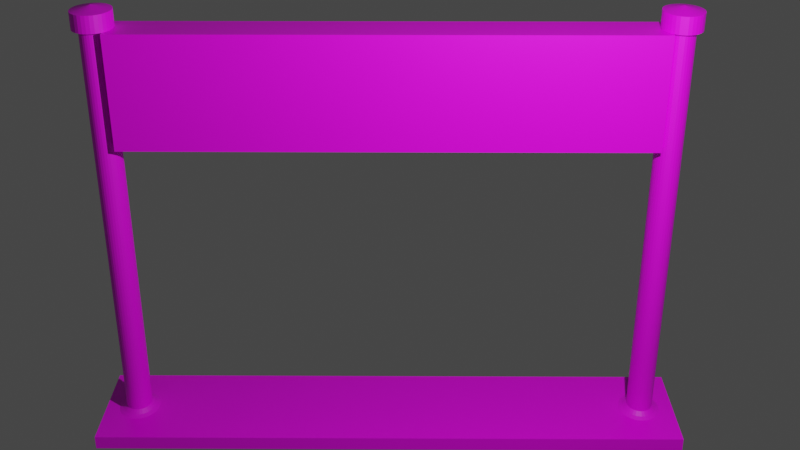 # Source: Finish_Line.blend  (saved by Blender 3.1.7; exported with 4.5.12 LTS)
import bpy
from mathutils import Matrix  # noqa: F401  (used for matrix-valued properties, if any)

bpy.ops.wm.read_factory_settings(use_empty=True)
scene = bpy.context.scene
scene.name = 'Scene'

# ---- collections
col_collection = bpy.data.collections.new('Collection'); scene.collection.children.link(col_collection)

# ---- images (referenced by path relative to the original .blend; pixels are not part of the script)
import os
ASSET_DIR = os.environ.get("B2B_ASSET_DIR", "")  # directory of the original .blend (textures are referenced by path, not embedded)
HERE = os.path.dirname(os.path.abspath(__file__))  # packed textures are extracted next to this script under _unpacked/

def load_image(name, relpath, width, height, colorspace="sRGB"):
    """Load a texture the original file referenced (path relative to the .blend, or extracted next to this script)."""
    p = next((c for c in (os.path.join(HERE, relpath), os.path.join(ASSET_DIR, relpath)) if relpath and os.path.exists(c)), "")
    if p:
        img = bpy.data.images.load(p, check_existing=True)
        img.name = name
    else:  # same state as the original file: an image datablock whose file is absent (Cycles renders it pink)
        img = bpy.data.images.new(name, width, height)
        img.source = "FILE"
        img.filepath = "//" + (relpath or name)
    img.colorspace_settings.name = colorspace
    return img
img_lh8ythvm_png = load_image('lH8yTHvm.png', 'lH8yTHvm.png', 1024, 1024, 'sRGB')
img_lh8ythvm_png_003 = load_image('lH8yTHvm.png.003', 'lH8yTHvm.png', 1024, 1024, 'sRGB')
img_lh8ythvm_png_004 = load_image('lH8yTHvm.png.004', 'lH8yTHvm.png', 1024, 1024, 'sRGB')

# ---- materials (node trees are filled in below, after node groups)
mat_material = bpy.data.materials.new('Material')
mat_material.alpha_threshold = 0.0
mat_material.use_transparent_shadow = False
mat_material.line_color = (0.0, 0.0, 0.0, 1.0)
mat_material_002 = bpy.data.materials.new('Material.002')
mat_material_002.use_transparent_shadow = False
mat_material_005 = bpy.data.materials.new('Material.005')
mat_material_005.alpha_threshold = 0.0
mat_material_005.use_transparent_shadow = False
mat_material_005.line_color = (0.0, 0.0, 0.0, 1.0)
mat_material_006 = bpy.data.materials.new('Material.006')
mat_material_006.use_transparent_shadow = False

# ---- material node trees
mat_material.use_nodes = True; mat_material.node_tree.nodes.clear()
_N = mat_material.node_tree.nodes; _L = mat_material.node_tree.links
n0 = _N.new('ShaderNodeOutputMaterial'); n0.name = 'Material Output'; n0.location = (300, 300)
n1 = _N.new('ShaderNodeBsdfPrincipled'); n1.name = 'Principled BSDF'; n1.location = (10, 300)
n1.distribution = 'GGX'
n1.subsurface_method = 'RANDOM_WALK_SKIN'
n1.inputs[2].default_value = 0.4
n1.inputs[3].default_value = 1.45
n1.inputs[27].default_value = (0.0, 0.0, 0.0, 1.0)
n1.inputs[28].default_value = 1.0
n2 = _N.new('ShaderNodeTexImage'); n2.name = 'Image Texture'; n2.location = (-280, 280)
n2.image = img_lh8ythvm_png
_L.new(n1.outputs[0], n0.inputs[0])
_L.new(n2.outputs[0], n1.inputs[0])
n0.is_active_output = True
mat_material_002.use_nodes = True; mat_material_002.node_tree.nodes.clear()
_N = mat_material_002.node_tree.nodes; _L = mat_material_002.node_tree.links
n0 = _N.new('ShaderNodeBsdfPrincipled'); n0.name = 'Principled BSDF'; n0.location = (10, 300)
n0.distribution = 'GGX'
n0.subsurface_method = 'RANDOM_WALK_SKIN'
n0.inputs[3].default_value = 1.45
n0.inputs[27].default_value = (0.0, 0.0, 0.0, 1.0)
n0.inputs[28].default_value = 1.0
n1 = _N.new('ShaderNodeOutputMaterial'); n1.name = 'Material Output'; n1.location = (300, 300)
n2 = _N.new('ShaderNodeTexImage'); n2.name = 'Image Texture'; n2.location = (-280, 280)
n2.image = img_lh8ythvm_png
_L.new(n0.outputs[0], n1.inputs[0])
_L.new(n2.outputs[0], n0.inputs[0])
n1.is_active_output = True
mat_material_005.use_nodes = True; mat_material_005.node_tree.nodes.clear()
_N = mat_material_005.node_tree.nodes; _L = mat_material_005.node_tree.links
n0 = _N.new('ShaderNodeOutputMaterial'); n0.name = 'Material Output'; n0.location = (300, 300)
n1 = _N.new('ShaderNodeBsdfPrincipled'); n1.name = 'Principled BSDF'; n1.location = (10, 300)
n1.distribution = 'GGX'
n1.subsurface_method = 'RANDOM_WALK_SKIN'
n1.inputs[2].default_value = 0.4
n1.inputs[3].default_value = 1.45
n1.inputs[27].default_value = (0.0, 0.0, 0.0, 1.0)
n1.inputs[28].default_value = 1.0
n2 = _N.new('ShaderNodeTexImage'); n2.name = 'Image Texture'; n2.location = (-280, 280)
n2.image = img_lh8ythvm_png_003
_L.new(n1.outputs[0], n0.inputs[0])
_L.new(n2.outputs[0], n1.inputs[0])
n0.is_active_output = True
mat_material_006.use_nodes = True; mat_material_006.node_tree.nodes.clear()
_N = mat_material_006.node_tree.nodes; _L = mat_material_006.node_tree.links
n0 = _N.new('ShaderNodeBsdfPrincipled'); n0.name = 'Principled BSDF'; n0.location = (10, 300)
n0.distribution = 'GGX'
n0.subsurface_method = 'RANDOM_WALK_SKIN'
n0.inputs[3].default_value = 1.45
n0.inputs[27].default_value = (0.0, 0.0, 0.0, 1.0)
n0.inputs[28].default_value = 1.0
n1 = _N.new('ShaderNodeOutputMaterial'); n1.name = 'Material Output'; n1.location = (300, 300)
n2 = _N.new('ShaderNodeTexImage'); n2.name = 'Image Texture'; n2.location = (-280, 280)
n2.image = img_lh8ythvm_png_004
_L.new(n0.outputs[0], n1.inputs[0])
_L.new(n2.outputs[0], n0.inputs[0])
n1.is_active_output = True

# ---- world
world_world = bpy.data.worlds.new('World'); scene.world = world_world
world_world.use_nodes = True; world_world.node_tree.nodes.clear()
_N = world_world.node_tree.nodes; _L = world_world.node_tree.links
n0 = _N.new('ShaderNodeOutputWorld'); n0.name = 'World Output'; n0.location = (300, 300)
n1 = _N.new('ShaderNodeBackground'); n1.name = 'Background'; n1.location = (10, 300)
n1.inputs[0].default_value = (0.05088, 0.05088, 0.05088, 1.0)
_L.new(n1.outputs[0], n0.inputs[0])
n0.is_active_output = True
world_world.color = (0.05088, 0.05088, 0.05088)
world_world.use_sun_shadow = False
world_world.sun_shadow_jitter_overblur = 0.0

# ---- cameras
cam_camera = bpy.data.cameras.new('Camera')
cam_camera.clip_end = 100.0
cam_camera.ortho_scale = 7.314

# ---- lights
light_light = bpy.data.lights.new('Light', 'POINT')
light_light.transmission_factor = 0.0
light_light.energy = 1000.0
light_light.shadow_soft_size = 0.1
light_light.shadow_maximum_resolution = 0.006
light_light.use_absolute_resolution = True

# ---- meshes
me_cube = bpy.data.meshes.new('Cube')
me_cube.from_pydata([(1.0, 1.0, 1.0), (1.0, 1.0, -1.0), (1.0, -1.0, 1.0), (1.0, -1.0, -1.0), (-1.0, 1.0, 1.0), (-1.0, 1.0, -1.0), (-1.0, -1.0, 1.0), (-1.0, -1.0, -1.0), (-1.0, 0.75, -1.0), (-1.0, 0.5, -1.0), (-1.0, 0.25, -1.0), (-1.0, 0.0, -1.0), (-1.0, -0.25, -1.0), (-1.0, -0.5, -1.0), (-1.0, -0.75, -1.0), (1.0, 0.75, 1.0), (1.0, 0.5, 1.0), (1.0, 0.25, 1.0), (1.0, 0.0, 1.0), (1.0, -0.25, 1.0), (1.0, -0.5, 1.0), (1.0, -0.75, 1.0), (-1.0, -0.75, 1.0), (-1.0, -0.5, 1.0), (-1.0, -0.25, 1.0), (-1.0, 0.0, 1.0), (-1.0, 0.25, 1.0), (-1.0, 0.5, 1.0), (-1.0, 0.75, 1.0), (1.0, -0.75, -1.0), (1.0, -0.5, -1.0), (1.0, -0.25, -1.0), (1.0, 0.0, -1.0), (1.0, 0.25, -1.0), (1.0, 0.5, -1.0), (1.0, 0.75, -1.0), (1.0, 1.0, 0.5), (1.0, 1.0, 0.0), (1.0, 1.0, -0.5), (-1.0, -1.0, -0.5), (-1.0, -1.0, 0.0), (-1.0, -1.0, 0.5), (1.0, -1.0, 0.5), (1.0, -1.0, 0.0), (1.0, -1.0, -0.5), (-1.0, 1.0, 0.5), (-1.0, 1.0, 0.0), (-1.0, 1.0, -0.5), (1.0, 0.75, 0.5), (1.0, 0.75, 0.0), (1.0, 0.75, -0.5), (1.0, 0.5, 0.5), (1.0, 0.5, 0.0), (1.0, 0.5, -0.5), (1.0, 0.25, 0.5), (1.0, 0.25, 0.0), (1.0, 0.25, -0.5), (1.0, 0.0, 0.5), (1.0, 0.0, 0.0), (1.0, 0.0, -0.5), (1.0, -0.25, 0.5), (1.0, -0.25, 0.0), (1.0, -0.25, -0.5), (1.0, -0.5, 0.5), (1.0, -0.5, 0.0), (1.0, -0.5, -0.5), (1.0, -0.75, 0.5), (1.0, -0.75, 0.0), (1.0, -0.75, -0.5), (-1.0, -0.75, 0.5), (-1.0, -0.75, 0.0), (-1.0, -0.75, -0.5), (-1.0, -0.5, 0.5), (-1.0, -0.5, 0.0), (-1.0, -0.5, -0.5), (-1.0, -0.25, 0.5), (-1.0, -0.25, 0.0), (-1.0, -0.25, -0.5), (-1.0, 0.0, 0.5), (-1.0, 0.0, 0.0), (-1.0, 0.0, -0.5), (-1.0, 0.25, 0.5), (-1.0, 0.25, 0.0), (-1.0, 0.25, -0.5), (-1.0, 0.5, 0.5), (-1.0, 0.5, 0.0), (-1.0, 0.5, -0.5), (-1.0, 0.75, 0.5), (-1.0, 0.75, 0.0), (-1.0, 0.75, -0.5)], [], [(21, 22, 6, 2), (42, 2, 6, 41), (87, 28, 4, 45), (14, 29, 3, 7), (66, 21, 2, 42), (45, 4, 0, 36), (36, 0, 15, 48), (48, 15, 16, 51), (51, 16, 17, 54), (54, 17, 18, 57), (57, 18, 19, 60), (60, 19, 20, 63), (63, 20, 21, 66), (5, 1, 35, 8), (8, 35, 34, 9), (9, 34, 33, 10), (10, 33, 32, 11), (11, 32, 31, 12), (12, 31, 30, 13), (13, 30, 29, 14), (41, 6, 22, 69), (69, 22, 23, 72), (72, 23, 24, 75), (75, 24, 25, 78), (78, 25, 26, 81), (81, 26, 27, 84), (84, 27, 28, 87), (0, 4, 28, 15), (15, 28, 27, 16), (16, 27, 26, 17), (17, 26, 25, 18), (18, 25, 24, 19), (19, 24, 23, 20), (20, 23, 22, 21), (9, 86, 89, 8), (86, 85, 88, 89), (85, 84, 87, 88), (10, 83, 86, 9), (83, 82, 85, 86), (82, 81, 84, 85), (11, 80, 83, 10), (80, 79, 82, 83), (79, 78, 81, 82), (12, 77, 80, 11), (77, 76, 79, 80), (76, 75, 78, 79), (13, 74, 77, 12), (74, 73, 76, 77), (73, 72, 75, 76), (14, 71, 74, 13), (71, 70, 73, 74), (70, 69, 72, 73), (7, 39, 71, 14), (39, 40, 70, 71), (40, 41, 69, 70), (30, 65, 68, 29), (65, 64, 67, 68), (64, 63, 66, 67), (31, 62, 65, 30), (62, 61, 64, 65), (61, 60, 63, 64), (32, 59, 62, 31), (59, 58, 61, 62), (58, 57, 60, 61), (33, 56, 59, 32), (56, 55, 58, 59), (55, 54, 57, 58), (34, 53, 56, 33), (53, 52, 55, 56), (52, 51, 54, 55), (35, 50, 53, 34), (50, 49, 52, 53), (49, 48, 51, 52), (1, 38, 50, 35), (38, 37, 49, 50), (37, 36, 48, 49), (5, 47, 38, 1), (47, 46, 37, 38), (46, 45, 36, 37), (29, 68, 44, 3), (68, 67, 43, 44), (67, 66, 42, 43), (8, 89, 47, 5), (89, 88, 46, 47), (88, 87, 45, 46), (3, 44, 39, 7), (44, 43, 40, 39), (43, 42, 41, 40)])
_uv = me_cube.uv_layers.new(name='UVMap')
_uv.uv.foreach_set('vector', [0.9258, 0.9258, 0.9258, 0.9258, 0.9258, 0.9258, 0.9258, 0.9258, 0.9258, 0.9258, 0.9258, 0.9258, 0.9258, 0.9258, 0.9258, 0.9258, 0.9199, 0.9355, 0.9199, 0.9355, 0.9199, 0.9355, 0.9199, 0.9355, 0.9258, 0.9258, 0.9258, 0.9258, 0.9258, 0.9258, 0.9258, 0.9258, 0.0293, 0.9707, 0.0293, 0.9707, 0.0293, 0.9707, 0.0293, 0.9707, 0.9258, 0.9258, 0.9258, 0.9258, 0.9258, 0.9258, 0.9258, 0.9258, 0.9199, 0.9355, 0.9199, 0.9355, 0.9199, 0.9355, 0.9199, 0.9355, 0.0293, 0.9707, 0.0293, 0.9707, 0.0293, 0.9707, 0.0293, 0.9707, 0.9199, 0.9355, 0.9199, 0.9355, 0.9199, 0.9355, 0.9199, 0.9355, 0.0293, 0.9707, 0.0293, 0.9707, 0.0293, 0.9707, 0.0293, 0.9707, 0.9199, 0.9355, 0.9199, 0.9355, 0.9199, 0.9355, 0.9199, 0.9355, 0.0293, 0.9707, 0.0293, 0.9707, 0.0293, 0.9707, 0.0293, 0.9707, 0.9199, 0.9355, 0.9199, 0.9355, 0.9199, 0.9355, 0.9199, 0.9355, 0.9258, 0.9258, 0.9258, 0.9258, 0.9258, 0.9258, 0.9258, 0.9258, 0.9258, 0.9258, 0.9258, 0.9258, 0.9258, 0.9258, 0.9258, 0.9258, 0.9258, 0.9258, 0.9258, 0.9258, 0.9258, 0.9258, 0.9258, 0.9258, 0.9258, 0.9258, 0.9258, 0.9258, 0.9258, 0.9258, 0.9258, 0.9258, 0.9258, 0.9258, 0.9258, 0.9258, 0.9258, 0.9258, 0.9258, 0.9258, 0.9258, 0.9258, 0.9258, 0.9258, 0.9258, 0.9258, 0.9258, 0.9258, 0.9258, 0.9258, 0.9258, 0.9258, 0.9258, 0.9258, 0.9258, 0.9258, 0.0293, 0.9707, 0.0293, 0.9707, 0.0293, 0.9707, 0.0293, 0.9707, 0.9199, 0.9355, 0.9199, 0.9355, 0.9199, 0.9355, 0.9199, 0.9355, 0.0293, 0.9707, 0.0293, 0.9707, 0.0293, 0.9707, 0.0293, 0.9707, 0.9199, 0.9355, 0.9199, 0.9355, 0.9199, 0.9355, 0.9199, 0.9355, 0.0293, 0.9707, 0.0293, 0.9707, 0.0293, 0.9707, 0.0293, 0.9707, 0.9199, 0.9355, 0.9199, 0.9355, 0.9199, 0.9355, 0.9199, 0.9355, 0.0293, 0.9707, 0.0293, 0.9707, 0.0293, 0.9707, 0.0293, 0.9707, 0.9258, 0.9258, 0.9258, 0.9258, 0.9258, 0.9258, 0.9258, 0.9258, 0.9258, 0.9258, 0.9258, 0.9258, 0.9258, 0.9258, 0.9258, 0.9258, 0.9258, 0.9258, 0.9258, 0.9258, 0.9258, 0.9258, 0.9258, 0.9258, 0.9258, 0.9258, 0.9258, 0.9258, 0.9258, 0.9258, 0.9258, 0.9258, 0.9258, 0.9258, 0.9258, 0.9258, 0.9258, 0.9258, 0.9258, 0.9258, 0.9258, 0.9258, 0.9258, 0.9258, 0.9258, 0.9258, 0.9258, 0.9258, 0.9258, 0.9258, 0.9258, 0.9258, 0.9258, 0.9258, 0.9258, 0.9258, 0.9199, 0.9355, 0.9199, 0.9355, 0.9199, 0.9355, 0.9199, 0.9355, 0.0293, 0.9707, 0.0293, 0.9707, 0.0293, 0.9707, 0.0293, 0.9707, 0.9199, 0.9355, 0.9199, 0.9355, 0.9199, 0.9355, 0.9199, 0.9355, 0.0293, 0.9707, 0.0293, 0.9707, 0.0293, 0.9707, 0.0293, 0.9707, 0.9199, 0.9355, 0.9199, 0.9355, 0.9199, 0.9355, 0.9199, 0.9355, 0.0293, 0.9707, 0.0293, 0.9707, 0.0293, 0.9707, 0.0293, 0.9707, 0.9199, 0.9355, 0.9199, 0.9355, 0.9199, 0.9355, 0.9199, 0.9355, 0.0293, 0.9707, 0.0293, 0.9707, 0.0293, 0.9707, 0.0293, 0.9707, 0.9199, 0.9355, 0.9199, 0.9355, 0.9199, 0.9355, 0.9199, 0.9355, 0.0293, 0.9707, 0.0293, 0.9707, 0.0293, 0.9707, 0.0293, 0.9707, 0.9199, 0.9355, 0.9199, 0.9355, 0.9199, 0.9355, 0.9199, 0.9355, 0.0293, 0.9707, 0.0293, 0.9707, 0.0293, 0.9707, 0.0293, 0.9707, 0.9199, 0.9355, 0.9199, 0.9355, 0.9199, 0.9355, 0.9199, 0.9355, 0.0293, 0.9707, 0.0293, 0.9707, 0.0293, 0.9707, 0.0293, 0.9707, 0.9199, 0.9355, 0.9199, 0.9355, 0.9199, 0.9355, 0.9199, 0.9355, 0.0293, 0.9707, 0.0293, 0.9707, 0.0293, 0.9707, 0.0293, 0.9707, 0.9199, 0.9355, 0.9199, 0.9355, 0.9199, 0.9355, 0.9199, 0.9355, 0.0293, 0.9707, 0.0293, 0.9707, 0.0293, 0.9707, 0.0293, 0.9707, 0.9199, 0.9355, 0.9199, 0.9355, 0.9199, 0.9355, 0.9199, 0.9355, 0.0293, 0.9707, 0.0293, 0.9707, 0.0293, 0.9707, 0.0293, 0.9707, 0.9199, 0.9355, 0.9199, 0.9355, 0.9199, 0.9355, 0.9199, 0.9355, 0.0293, 0.9707, 0.0293, 0.9707, 0.0293, 0.9707, 0.0293, 0.9707, 0.9199, 0.9355, 0.9199, 0.9355, 0.9199, 0.9355, 0.9199, 0.9355, 0.0293, 0.9707, 0.0293, 0.9707, 0.0293, 0.9707, 0.0293, 0.9707, 0.9199, 0.9355, 0.9199, 0.9355, 0.9199, 0.9355, 0.9199, 0.9355, 0.0293, 0.9707, 0.0293, 0.9707, 0.0293, 0.9707, 0.0293, 0.9707, 0.9199, 0.9355, 0.9199, 0.9355, 0.9199, 0.9355, 0.9199, 0.9355, 0.0293, 0.9707, 0.0293, 0.9707, 0.0293, 0.9707, 0.0293, 0.9707, 0.9199, 0.9355, 0.9199, 0.9355, 0.9199, 0.9355, 0.9199, 0.9355, 0.0293, 0.9707, 0.0293, 0.9707, 0.0293, 0.9707, 0.0293, 0.9707, 0.9199, 0.9355, 0.9199, 0.9355, 0.9199, 0.9355, 0.9199, 0.9355, 0.0293, 0.9707, 0.0293, 0.9707, 0.0293, 0.9707, 0.0293, 0.9707, 0.9199, 0.9355, 0.9199, 0.9355, 0.9199, 0.9355, 0.9199, 0.9355, 0.0293, 0.9707, 0.0293, 0.9707, 0.0293, 0.9707, 0.0293, 0.9707, 0.9199, 0.9355, 0.9199, 0.9355, 0.9199, 0.9355, 0.9199, 0.9355, 0.0293, 0.9707, 0.0293, 0.9707, 0.0293, 0.9707, 0.0293, 0.9707, 0.9199, 0.9355, 0.9199, 0.9355, 0.9199, 0.9355, 0.9199, 0.9355, 0.0293, 0.9707, 0.0293, 0.9707, 0.0293, 0.9707, 0.0293, 0.9707, 0.9199, 0.9355, 0.9199, 0.9355, 0.9199, 0.9355, 0.9199, 0.9355, 0.0293, 0.9707, 0.0293, 0.9707, 0.0293, 0.9707, 0.0293, 0.9707, 0.9199, 0.9355, 0.9199, 0.9355, 0.9199, 0.9355, 0.9199, 0.9355, 0.0293, 0.9707, 0.0293, 0.9707, 0.0293, 0.9707, 0.0293, 0.9707, 0.9258, 0.9258, 0.9258, 0.9258, 0.9258, 0.9258, 0.9258, 0.9258, 0.9258, 0.9258, 0.9258, 0.9258, 0.9258, 0.9258, 0.9258, 0.9258, 0.9258, 0.9258, 0.9258, 0.9258, 0.9258, 0.9258, 0.9258, 0.9258, 0.9199, 0.9355, 0.9199, 0.9355, 0.9199, 0.9355, 0.9199, 0.9355, 0.0293, 0.9707, 0.0293, 0.9707, 0.0293, 0.9707, 0.0293, 0.9707, 0.9199, 0.9355, 0.9199, 0.9355, 0.9199, 0.9355, 0.9199, 0.9355, 0.0293, 0.9707, 0.0293, 0.9707, 0.0293, 0.9707, 0.0293, 0.9707, 0.9199, 0.9355, 0.9199, 0.9355, 0.9199, 0.9355, 0.9199, 0.9355, 0.0293, 0.9707, 0.0293, 0.9707, 0.0293, 0.9707, 0.0293, 0.9707, 0.9258, 0.9258, 0.9258, 0.9258, 0.9258, 0.9258, 0.9258, 0.9258, 0.9258, 0.9258, 0.9258, 0.9258, 0.9258, 0.9258, 0.9258, 0.9258, 0.9258, 0.9258, 0.9258, 0.9258, 0.9258, 0.9258, 0.9258, 0.9258])
me_cube.materials.append(mat_material)
me_cube.use_remesh_preserve_volume = False
me_cube.use_remesh_preserve_attributes = False
me_cube.use_mirror_vertex_groups = False
me_cube.update()
me_cylinder = bpy.data.meshes.new('Cylinder')
me_cylinder.from_pydata([(0.0, 1.0, -1.0), (0.0, 1.0, 1.0), (0.1951, 0.9808, -1.0), (0.1951, 0.9808, 1.0), (0.3827, 0.9239, -1.0), (0.3827, 0.9239, 1.0), (0.5556, 0.8315, -1.0), (0.5556, 0.8315, 1.0), (0.7071, 0.7071, -1.0), (0.7071, 0.7071, 1.0), (0.8315, 0.5556, -1.0), (0.8315, 0.5556, 1.0), (0.9239, 0.3827, -1.0), (0.9239, 0.3827, 1.0), (0.9808, 0.1951, -1.0), (0.9808, 0.1951, 1.0), (1.0, -4.371e-08, -1.0), (1.0, -4.371e-08, 1.0), (0.9808, -0.1951, -1.0), (0.9808, -0.1951, 1.0), (0.9239, -0.3827, -1.0), (0.9239, -0.3827, 1.0), (0.8315, -0.5556, -1.0), (0.8315, -0.5556, 1.0), (0.7071, -0.7071, -1.0), (0.7071, -0.7071, 1.0), (0.5556, -0.8315, -1.0), (0.5556, -0.8315, 1.0), (0.3827, -0.9239, -1.0), (0.3827, -0.9239, 1.0), (0.1951, -0.9808, -1.0), (0.1951, -0.9808, 1.0), (-8.742e-08, -1.0, -1.0), (-8.742e-08, -1.0, 1.0), (-0.1951, -0.9808, -1.0), (-0.1951, -0.9808, 1.0), (-0.3827, -0.9239, -1.0), (-0.3827, -0.9239, 1.0), (-0.5556, -0.8315, -1.0), (-0.5556, -0.8315, 1.0), (-0.7071, -0.7071, -1.0), (-0.7071, -0.7071, 1.0), (-0.8315, -0.5556, -1.0), (-0.8315, -0.5556, 1.0), (-0.9239, -0.3827, -1.0), (-0.9239, -0.3827, 1.0), (-0.9808, -0.1951, -1.0), (-0.9808, -0.1951, 1.0), (-1.0, 1.192e-08, -1.0), (-1.0, 1.192e-08, 1.0), (-0.9808, 0.1951, -1.0), (-0.9808, 0.1951, 1.0), (-0.9239, 0.3827, -1.0), (-0.9239, 0.3827, 1.0), (-0.8315, 0.5556, -1.0), (-0.8315, 0.5556, 1.0), (-0.7071, 0.7071, -1.0), (-0.7071, 0.7071, 1.0), (-0.5556, 0.8315, -1.0), (-0.5556, 0.8315, 1.0), (-0.3827, 0.9239, -1.0), (-0.3827, 0.9239, 1.0), (-0.1951, 0.9808, -1.0), (-0.1951, 0.9808, 1.0), (0.2827, 1.421, 1.014), (6.841e-08, 1.449, 1.014), (0.5546, 1.339, 1.014), (0.8051, 1.205, 1.014), (1.025, 1.025, 1.014), (1.205, 0.8051, 1.014), (1.339, 0.5546, 1.014), (1.421, 0.2827, 1.014), (1.449, -9.2e-07, 1.014), (1.421, -0.2827, 1.014), (1.339, -0.5546, 1.014), (1.205, -0.8051, 1.014), (1.025, -1.025, 1.014), (0.8051, -1.205, 1.014), (0.5546, -1.339, 1.014), (0.2827, -1.421, 1.014), (-5.828e-08, -1.449, 1.014), (-0.2827, -1.421, 1.014), (-0.5546, -1.339, 1.014), (-0.8051, -1.205, 1.014), (-1.025, -1.025, 1.014), (-1.205, -0.8051, 1.014), (-1.339, -0.5546, 1.014), (-1.421, -0.2827, 1.014), (-1.449, -8.394e-07, 1.014), (-1.421, 0.2827, 1.014), (-1.339, 0.5546, 1.014), (-1.205, 0.8051, 1.014), (-1.025, 1.025, 1.014), (-0.8051, 1.205, 1.014), (-0.5546, 1.339, 1.014), (-0.2827, 1.421, 1.014), (0.2827, 1.421, 1.038), (-4.012e-08, 1.449, 1.038), (0.5546, 1.339, 1.038), (0.8051, 1.205, 1.038), (1.025, 1.025, 1.038), (1.205, 0.8051, 1.038), (1.339, 0.5546, 1.038), (1.421, 0.2827, 1.038), (1.449, -9.239e-07, 1.038), (1.421, -0.2827, 1.038), (1.339, -0.5546, 1.038), (1.205, -0.8051, 1.038), (1.025, -1.025, 1.038), (0.8051, -1.205, 1.038), (0.5546, -1.339, 1.038), (0.2827, -1.421, 1.038), (-1.639e-07, -1.449, 1.038), (-0.2827, -1.421, 1.038), (-0.5546, -1.339, 1.038), (-0.8051, -1.205, 1.038), (-1.025, -1.025, 1.038), (-1.199, -0.7988, 1.039), (-1.332, -0.5509, 1.039), (-1.414, -0.2819, 1.039), (-1.441, -0.002145, 1.039), (-1.421, 0.2827, 1.038), (-1.339, 0.5546, 1.038), (-1.205, 0.8051, 1.038), (-1.025, 1.025, 1.038), (-0.8051, 1.205, 1.038), (-0.5546, 1.339, 1.038), (-0.2827, 1.421, 1.038), (1.192e-07, 0.0, 1.06), (1.304e-07, 0.0, 1.06), (1.192e-07, 0.0, 1.06), (1.192e-07, 0.0, 1.06), (1.192e-07, 0.0, 1.06), (1.192e-07, 0.0, 1.06), (1.192e-07, 0.0, 1.06), (1.192e-07, 0.0, 1.06), (1.192e-07, 0.0, 1.06), (1.192e-07, 0.0, 1.06), (1.192e-07, 0.0, 1.06), (1.192e-07, 0.0, 1.06), (1.192e-07, 0.0, 1.06), (1.192e-07, 0.0, 1.06), (1.192e-07, 0.0, 1.06), (1.192e-07, 0.0, 1.06), (1.341e-07, 0.0, 1.06), (1.192e-07, 0.0, 1.06), (1.192e-07, 0.0, 1.06), (1.192e-07, 0.0, 1.06), (1.192e-07, 0.0, 1.06), (-0.007068, -0.002144, 1.06), (-0.007068, -0.002144, 1.06), (-0.007068, -0.002144, 1.06), (-0.007068, -0.002144, 1.06), (1.192e-07, 0.0, 1.06), (1.192e-07, 0.0, 1.06), (1.192e-07, 0.0, 1.06), (1.192e-07, 0.0, 1.06), (1.192e-07, 0.0, 1.06), (1.192e-07, 0.0, 1.06), (1.192e-07, 0.0, 1.06), (3.673e-08, 1.0, -1.012), (0.1951, 0.9808, -1.012), (0.3827, 0.9239, -1.012), (0.5556, 0.8315, -1.012), (0.7071, 0.7071, -1.012), (0.8315, 0.5556, -1.012), (0.9239, 0.3827, -1.012), (0.9808, 0.1951, -1.012), (1.0, -4.371e-08, -1.012), (0.9808, -0.1951, -1.012), (0.9239, -0.3827, -1.012), (0.8315, -0.5556, -1.012), (0.7071, -0.7071, -1.012), (0.5556, -0.8315, -1.012), (0.3827, -0.9239, -1.012), (0.1951, -0.9808, -1.012), (-5.069e-08, -1.0, -1.012), (-0.1951, -0.9808, -1.012), (-0.3827, -0.9239, -1.012), (-0.5556, -0.8315, -1.012), (-0.7071, -0.7071, -1.012), (-0.8315, -0.5556, -1.012), (-0.9239, -0.3827, -1.012), (-0.9808, -0.1951, -1.012), (-1.0, 1.192e-08, -1.012), (-0.9808, 0.1951, -1.012), (-0.9239, 0.3827, -1.012), (-0.8315, 0.5556, -1.012), (-0.7071, 0.7071, -1.012), (-0.5556, 0.8315, -1.012), (-0.3827, 0.9239, -1.012), (-0.1951, 0.9808, -1.012), (-7.672e-08, 1.306, -1.029), (0.2548, 1.281, -1.029), (0.4998, 1.207, -1.029), (0.7255, 1.086, -1.029), (0.9234, 0.9234, -1.029), (1.086, 0.7255, -1.029), (1.207, 0.4998, -1.029), (1.281, 0.2548, -1.029), (1.306, -6.406e-07, -1.029), (1.281, -0.2548, -1.029), (1.207, -0.4998, -1.029), (1.086, -0.7255, -1.029), (0.9234, -0.9234, -1.029), (0.7255, -1.086, -1.029), (0.4998, -1.207, -1.029), (0.2548, -1.281, -1.029), (-1.909e-07, -1.306, -1.029), (-0.2548, -1.281, -1.029), (-0.4998, -1.207, -1.029), (-0.7255, -1.086, -1.029), (-0.9234, -0.9234, -1.029), (-1.086, -0.7255, -1.029), (-1.207, -0.4998, -1.029), (-1.281, -0.2548, -1.029), (-1.306, -5.68e-07, -1.029), (-1.281, 0.2548, -1.029), (-1.207, 0.4998, -1.029), (-1.086, 0.7255, -1.029), (-0.9234, 0.9234, -1.029), (-0.7255, 1.086, -1.029), (-0.4998, 1.207, -1.029), (-0.2548, 1.281, -1.029), (0.2827, 1.421, 1.097), (-1.743e-05, 1.449, 1.097), (0.5545, 1.339, 1.097), (0.8051, 1.205, 1.097), (1.025, 1.025, 1.097), (1.205, 0.8051, 1.097), (1.339, 0.5546, 1.097), (1.421, 0.2827, 1.097), (1.449, -7.848e-06, 1.097), (1.421, -0.2827, 1.097), (1.339, -0.5546, 1.097), (1.205, -0.8051, 1.097), (1.025, -1.025, 1.097), (0.8051, -1.205, 1.097), (0.5545, -1.339, 1.097), (0.2827, -1.421, 1.097), (-1.755e-05, -1.449, 1.097), (-0.2827, -1.421, 1.097), (-0.5546, -1.339, 1.097), (-0.8051, -1.205, 1.097), (-1.025, -1.025, 1.097), (-1.199, -0.7988, 1.097), (-1.332, -0.5509, 1.097), (-1.414, -0.2819, 1.097), (-1.441, -0.002152, 1.097), (-1.421, 0.2827, 1.097), (-1.339, 0.5546, 1.097), (-1.205, 0.8051, 1.097), (-1.025, 1.025, 1.097), (-0.8051, 1.205, 1.097), (-0.5546, 1.339, 1.097), (-0.2827, 1.421, 1.097), (-1.727e-05, -6.924e-06, 1.119), (-1.726e-05, -6.924e-06, 1.119), (-1.727e-05, -6.924e-06, 1.119), (-1.727e-05, -6.924e-06, 1.119), (-1.727e-05, -6.924e-06, 1.119), (-1.727e-05, -6.924e-06, 1.119), (-1.727e-05, -6.924e-06, 1.119), (-1.727e-05, -6.924e-06, 1.119), (-1.727e-05, -6.924e-06, 1.119), (-1.727e-05, -6.924e-06, 1.119), (-1.727e-05, -6.924e-06, 1.119), (-1.727e-05, -6.924e-06, 1.119), (-1.727e-05, -6.924e-06, 1.119), (-1.727e-05, -6.924e-06, 1.119), (-1.727e-05, -6.924e-06, 1.119), (-1.727e-05, -6.924e-06, 1.119), (-1.725e-05, -6.924e-06, 1.119), (-1.727e-05, -6.924e-06, 1.119), (-1.727e-05, -6.924e-06, 1.119), (-1.727e-05, -6.924e-06, 1.119), (-1.727e-05, -6.924e-06, 1.119), (-0.007086, -0.002151, 1.119), (-0.007086, -0.002151, 1.119), (-0.007086, -0.002151, 1.119), (-0.007086, -0.002151, 1.119), (-1.727e-05, -6.924e-06, 1.119), (-1.727e-05, -6.924e-06, 1.119), (-1.727e-05, -6.924e-06, 1.119), (-1.727e-05, -6.924e-06, 1.119), (-1.727e-05, -6.924e-06, 1.119), (-1.727e-05, -6.924e-06, 1.119), (-1.727e-05, -6.924e-06, 1.119), (-1.243e-07, 1.658, -1.04), (0.3234, 1.626, -1.04), (0.6344, 1.532, -1.04), (0.9211, 1.378, -1.04), (1.172, 1.172, -1.04), (1.378, 0.9211, -1.04), (1.532, 0.6344, -1.04), (1.626, 0.3234, -1.04), (1.658, -2.993e-07, -1.04), (1.626, -0.3234, -1.04), (1.532, -0.6344, -1.04), (1.378, -0.9211, -1.04), (1.172, -1.172, -1.04), (0.9211, -1.378, -1.04), (0.6344, -1.532, -1.04), (0.3234, -1.626, -1.04), (-2.692e-07, -1.658, -1.04), (-0.3234, -1.626, -1.04), (-0.6344, -1.532, -1.04), (-0.9211, -1.378, -1.04), (-1.172, -1.172, -1.04), (-1.378, -0.9211, -1.04), (-1.532, -0.6344, -1.04), (-1.626, -0.3234, -1.04), (-1.658, -2.07e-07, -1.04), (-1.626, 0.3234, -1.04), (-1.532, 0.6344, -1.04), (-1.378, 0.9211, -1.04), (-1.172, 1.172, -1.04), (-0.9211, 1.378, -1.04), (-0.6344, 1.532, -1.04), (-0.3234, 1.626, -1.04)], [], [(0, 1, 3, 2), (2, 3, 5, 4), (4, 5, 7, 6), (6, 7, 9, 8), (8, 9, 11, 10), (10, 11, 13, 12), (12, 13, 15, 14), (14, 15, 17, 16), (16, 17, 19, 18), (18, 19, 21, 20), (20, 21, 23, 22), (22, 23, 25, 24), (24, 25, 27, 26), (26, 27, 29, 28), (28, 29, 31, 30), (30, 31, 33, 32), (32, 33, 35, 34), (34, 35, 37, 36), (36, 37, 39, 38), (38, 39, 41, 40), (40, 41, 43, 42), (42, 43, 45, 44), (44, 45, 47, 46), (46, 47, 49, 48), (48, 49, 51, 50), (50, 51, 53, 52), (52, 53, 55, 54), (54, 55, 57, 56), (56, 57, 59, 58), (58, 59, 61, 60), (57, 55, 91, 92), (60, 61, 63, 62), (62, 63, 1, 0), (6, 8, 164, 163), (79, 78, 110, 111), (13, 11, 69, 70), (31, 29, 78, 79), (49, 47, 87, 88), (5, 3, 64, 66), (23, 21, 74, 75), (41, 39, 83, 84), (59, 57, 92, 93), (15, 13, 70, 71), (33, 31, 79, 80), (51, 49, 88, 89), (7, 5, 66, 67), (25, 23, 75, 76), (43, 41, 84, 85), (61, 59, 93, 94), (17, 15, 71, 72), (35, 33, 80, 81), (53, 51, 89, 90), (9, 7, 67, 68), (27, 25, 76, 77), (45, 43, 85, 86), (63, 61, 94, 95), (19, 17, 72, 73), (37, 35, 81, 82), (55, 53, 90, 91), (11, 9, 68, 69), (29, 27, 77, 78), (47, 45, 86, 87), (3, 1, 65, 64), (1, 63, 95, 65), (21, 19, 73, 74), (39, 37, 82, 83), (143, 144, 272, 271), (66, 64, 96, 98), (93, 92, 124, 125), (80, 79, 111, 112), (67, 66, 98, 99), (94, 93, 125, 126), (81, 80, 112, 113), (68, 67, 99, 100), (95, 94, 126, 127), (82, 81, 113, 114), (69, 68, 100, 101), (65, 95, 127, 97), (83, 82, 114, 115), (70, 69, 101, 102), (84, 83, 115, 116), (71, 70, 102, 103), (85, 84, 116, 117), (72, 71, 103, 104), (86, 85, 117, 118), (73, 72, 104, 105), (87, 86, 118, 119), (74, 73, 105, 106), (88, 87, 119, 120), (75, 74, 106, 107), (89, 88, 120, 121), (76, 75, 107, 108), (90, 89, 121, 122), (77, 76, 108, 109), (91, 90, 122, 123), (78, 77, 109, 110), (64, 65, 97, 96), (92, 91, 123, 124), (128, 129, 159, 158, 157, 156, 155, 154, 153, 152, 151, 150, 149, 148, 147, 146, 145, 144, 143, 142, 141, 140, 139, 138, 137, 136, 135, 134, 133, 132, 131, 130), (96, 97, 225, 224), (123, 122, 250, 251), (142, 143, 271, 270), (122, 121, 249, 250), (141, 142, 270, 269), (121, 120, 248, 249), (140, 141, 269, 268), (120, 119, 247, 248), (139, 140, 268, 267), (119, 118, 246, 247), (138, 139, 267, 266), (118, 117, 245, 246), (137, 138, 266, 265), (117, 116, 244, 245), (136, 137, 265, 264), (116, 115, 243, 244), (135, 136, 264, 263), (115, 114, 242, 243), (134, 135, 263, 262), (114, 113, 241, 242), (133, 134, 262, 261), (159, 129, 257, 287), (113, 112, 240, 241), (132, 133, 261, 260), (158, 159, 287, 286), (112, 111, 239, 240), (131, 132, 260, 259), (157, 158, 286, 285), (111, 110, 238, 239), (130, 131, 259, 258), (156, 157, 285, 284), (163, 164, 196, 195), (24, 26, 173, 172), (42, 44, 182, 181), (60, 62, 191, 190), (16, 18, 169, 168), (34, 36, 178, 177), (52, 54, 187, 186), (8, 10, 165, 164), (26, 28, 174, 173), (44, 46, 183, 182), (0, 2, 161, 160), (62, 0, 160, 191), (18, 20, 170, 169), (36, 38, 179, 178), (54, 56, 188, 187), (10, 12, 166, 165), (28, 30, 175, 174), (46, 48, 184, 183), (2, 4, 162, 161), (20, 22, 171, 170), (38, 40, 180, 179), (56, 58, 189, 188), (12, 14, 167, 166), (30, 32, 176, 175), (48, 50, 185, 184), (4, 6, 163, 162), (22, 24, 172, 171), (40, 42, 181, 180), (58, 60, 190, 189), (14, 16, 168, 167), (32, 34, 177, 176), (50, 52, 186, 185), (194, 195, 291, 290), (190, 191, 223, 222), (177, 178, 210, 209), (164, 165, 197, 196), (191, 160, 192, 223), (178, 179, 211, 210), (165, 166, 198, 197), (179, 180, 212, 211), (166, 167, 199, 198), (180, 181, 213, 212), (167, 168, 200, 199), (181, 182, 214, 213), (168, 169, 201, 200), (182, 183, 215, 214), (169, 170, 202, 201), (183, 184, 216, 215), (170, 171, 203, 202), (184, 185, 217, 216), (171, 172, 204, 203), (185, 186, 218, 217), (172, 173, 205, 204), (186, 187, 219, 218), (173, 174, 206, 205), (160, 161, 193, 192), (187, 188, 220, 219), (174, 175, 207, 206), (161, 162, 194, 193), (188, 189, 221, 220), (175, 176, 208, 207), (162, 163, 195, 194), (189, 190, 222, 221), (176, 177, 209, 208), (249, 248, 280, 281), (236, 235, 267, 268), (250, 249, 281, 282), (237, 236, 268, 269), (251, 250, 282, 283), (238, 237, 269, 270), (224, 225, 257, 256), (252, 251, 283, 284), (239, 238, 270, 271), (226, 224, 256, 258), (253, 252, 284, 285), (240, 239, 271, 272), (227, 226, 258, 259), (254, 253, 285, 286), (241, 240, 272, 273), (228, 227, 259, 260), (255, 254, 286, 287), (242, 241, 273, 274), (229, 228, 260, 261), (225, 255, 287, 257), (243, 242, 274, 275), (230, 229, 261, 262), (244, 243, 275, 276), (231, 230, 262, 263), (245, 244, 276, 277), (232, 231, 263, 264), (246, 245, 277, 278), (233, 232, 264, 265), (247, 246, 278, 279), (234, 233, 265, 266), (248, 247, 279, 280), (235, 234, 266, 267), (124, 123, 251, 252), (98, 96, 224, 226), (144, 145, 273, 272), (125, 124, 252, 253), (99, 98, 226, 227), (145, 146, 274, 273), (126, 125, 253, 254), (100, 99, 227, 228), (146, 147, 275, 274), (127, 126, 254, 255), (101, 100, 228, 229), (147, 148, 276, 275), (97, 127, 255, 225), (102, 101, 229, 230), (148, 149, 277, 276), (103, 102, 230, 231), (149, 150, 278, 277), (104, 103, 231, 232), (150, 151, 279, 278), (105, 104, 232, 233), (151, 152, 280, 279), (106, 105, 233, 234), (152, 153, 281, 280), (107, 106, 234, 235), (153, 154, 282, 281), (108, 107, 235, 236), (154, 155, 283, 282), (129, 128, 256, 257), (109, 108, 236, 237), (155, 156, 284, 283), (128, 130, 258, 256), (110, 109, 237, 238), (288, 289, 290, 291, 292, 293, 294, 295, 296, 297, 298, 299, 300, 301, 302, 303, 304, 305, 306, 307, 308, 309, 310, 311, 312, 313, 314, 315, 316, 317, 318, 319), (221, 222, 318, 317), (208, 209, 305, 304), (195, 196, 292, 291), (222, 223, 319, 318), (209, 210, 306, 305), (196, 197, 293, 292), (223, 192, 288, 319), (210, 211, 307, 306), (197, 198, 294, 293), (211, 212, 308, 307), (198, 199, 295, 294), (212, 213, 309, 308), (199, 200, 296, 295), (213, 214, 310, 309), (200, 201, 297, 296), (214, 215, 311, 310), (201, 202, 298, 297), (215, 216, 312, 311), (202, 203, 299, 298), (216, 217, 313, 312), (203, 204, 300, 299), (217, 218, 314, 313), (204, 205, 301, 300), (218, 219, 315, 314), (205, 206, 302, 301), (192, 193, 289, 288), (219, 220, 316, 315), (206, 207, 303, 302), (193, 194, 290, 289), (220, 221, 317, 316), (207, 208, 304, 303)])
_uv = me_cylinder.uv_layers.new(name='UVMap')
_uv.uv.foreach_set('vector', [0.916, 0.9288, 0.916, 0.9288, 0.916, 0.9288, 0.916, 0.9288, 0.916, 0.9288, 0.916, 0.9288, 0.916, 0.9288, 0.916, 0.9288, 0.916, 0.9288, 0.916, 0.9288, 0.916, 0.9288, 0.916, 0.9288, 0.916, 0.9288, 0.916, 0.9288, 0.916, 0.9288, 0.916, 0.9288, 0.916, 0.9288, 0.916, 0.9288, 0.916, 0.9288, 0.916, 0.9288, 0.916, 0.9288, 0.916, 0.9288, 0.916, 0.9288, 0.916, 0.9288, 0.916, 0.9288, 0.916, 0.9288, 0.916, 0.9288, 0.916, 0.9288, 0.916, 0.9288, 0.916, 0.9288, 0.916, 0.9288, 0.916, 0.9288, 0.916, 0.9288, 0.916, 0.9288, 0.916, 0.9288, 0.916, 0.9288, 0.916, 0.9288, 0.916, 0.9288, 0.916, 0.9288, 0.916, 0.9288, 0.916, 0.9288, 0.916, 0.9288, 0.916, 0.9288, 0.916, 0.9288, 0.916, 0.9288, 0.916, 0.9288, 0.916, 0.9288, 0.916, 0.9288, 0.916, 0.9288, 0.916, 0.9288, 0.916, 0.9288, 0.916, 0.9288, 0.916, 0.9288, 0.916, 0.9288, 0.916, 0.9288, 0.916, 0.9288, 0.916, 0.9288, 0.916, 0.9288, 0.916, 0.9288, 0.916, 0.9288, 0.916, 0.9288, 0.916, 0.9288, 0.916, 0.9288, 0.916, 0.9288, 0.916, 0.9288, 0.916, 0.9288, 0.916, 0.9288, 0.916, 0.9288, 0.916, 0.9288, 0.916, 0.9288, 0.916, 0.9288, 0.916, 0.9288, 0.916, 0.9288, 0.916, 0.9288, 0.916, 0.9288, 0.916, 0.9288, 0.916, 0.9288, 0.916, 0.9288, 0.916, 0.9288, 0.916, 0.9288, 0.916, 0.9288, 0.916, 0.9288, 0.916, 0.9288, 0.916, 0.9288, 0.916, 0.9288, 0.916, 0.9288, 0.916, 0.9288, 0.916, 0.9288, 0.916, 0.9288, 0.916, 0.9288, 0.916, 0.9288, 0.916, 0.9288, 0.916, 0.9288, 0.916, 0.9288, 0.916, 0.9288, 0.916, 0.9288, 0.916, 0.9288, 0.916, 0.9288, 0.916, 0.9288, 0.916, 0.9288, 0.916, 0.9288, 0.916, 0.9288, 0.916, 0.9288, 0.916, 0.9288, 0.916, 0.9288, 0.916, 0.9288, 0.916, 0.9288, 0.916, 0.9288, 0.916, 0.9288, 0.916, 0.9288, 0.916, 0.9288, 0.916, 0.9288, 0.916, 0.9288, 0.916, 0.9288, 0.916, 0.9288, 0.916, 0.9288, 0.916, 0.9288, 0.916, 0.9288, 0.916, 0.9288, 0.916, 0.9288, 0.916, 0.9288, 0.916, 0.9288, 0.916, 0.9288, 0.916, 0.9288, 0.916, 0.9288, 0.916, 0.9288, 0.916, 0.9288, 0.916, 0.9288, 0.916, 0.9288, 0.916, 0.9288, 0.916, 0.9288, 0.916, 0.9288, 0.916, 0.9288, 0.916, 0.9288, 0.916, 0.9288, 0.916, 0.9288, 0.916, 0.9288, 0.916, 0.9288, 0.916, 0.9288, 0.916, 0.9288, 0.916, 0.9288, 0.916, 0.9288, 0.916, 0.9288, 0.916, 0.9288, 0.916, 0.9288, 0.916, 0.9288, 0.916, 0.9288, 0.916, 0.9288, 0.916, 0.9288, 0.916, 0.9288, 0.916, 0.9288, 0.916, 0.9288, 0.916, 0.9288, 0.916, 0.9288, 0.916, 0.9288, 0.916, 0.9288, 0.916, 0.9288, 0.916, 0.9288, 0.916, 0.9288, 0.916, 0.9288, 0.916, 0.9288, 0.916, 0.9288, 0.916, 0.9288, 0.916, 0.9288, 0.916, 0.9288, 0.916, 0.9288, 0.916, 0.9288, 0.916, 0.9288, 0.916, 0.9288, 0.916, 0.9288, 0.916, 0.9288, 0.916, 0.9288, 0.916, 0.9288, 0.916, 0.9288, 0.916, 0.9288, 0.916, 0.9288, 0.916, 0.9288, 0.916, 0.9288, 0.916, 0.9288, 0.916, 0.9288, 0.916, 0.9288, 0.916, 0.9288, 0.916, 0.9288, 0.916, 0.9288, 0.916, 0.9288, 0.916, 0.9288, 0.916, 0.9288, 0.916, 0.9288, 0.916, 0.9288, 0.916, 0.9288, 0.916, 0.9288, 0.916, 0.9288, 0.916, 0.9288, 0.916, 0.9288, 0.916, 0.9288, 0.916, 0.9288, 0.916, 0.9288, 0.916, 0.9288, 0.916, 0.9288, 0.916, 0.9288, 0.916, 0.9288, 0.916, 0.9288, 0.916, 0.9288, 0.916, 0.9288, 0.916, 0.9288, 0.916, 0.9288, 0.916, 0.9288, 0.916, 0.9288, 0.916, 0.9288, 0.916, 0.9288, 0.916, 0.9288, 0.916, 0.9288, 0.916, 0.9288, 0.916, 0.9288, 0.916, 0.9288, 0.916, 0.9288, 0.916, 0.9288, 0.916, 0.9288, 0.916, 0.9288, 0.916, 0.9288, 0.916, 0.9288, 0.916, 0.9288, 0.916, 0.9288, 0.916, 0.9288, 0.916, 0.9288, 0.916, 0.9288, 0.916, 0.9288, 0.916, 0.9288, 0.916, 0.9288, 0.916, 0.9288, 0.916, 0.9288, 0.916, 0.9288, 0.916, 0.9288, 0.916, 0.9288, 0.916, 0.9288, 0.916, 0.9288, 0.916, 0.9288, 0.916, 0.9288, 0.916, 0.9288, 0.916, 0.9288, 0.916, 0.9288, 0.916, 0.9288, 0.916, 0.9288, 0.916, 0.9288, 0.916, 0.9288, 0.916, 0.9288, 0.916, 0.9288, 0.916, 0.9288, 0.916, 0.9288, 0.916, 0.9288, 0.916, 0.9288, 0.916, 0.9288, 0.916, 0.9288, 0.916, 0.9288, 0.916, 0.9288, 0.916, 0.9288, 0.916, 0.9288, 0.916, 0.9288, 0.916, 0.9288, 0.916, 0.9288, 0.916, 0.9288, 0.916, 0.9288, 0.916, 0.9288, 0.916, 0.9288, 0.916, 0.9288, 0.916, 0.9288, 0.916, 0.9288, 0.916, 0.9288, 0.916, 0.9288, 0.916, 0.9288, 0.916, 0.9288, 0.916, 0.9288, 0.916, 0.9288, 0.916, 0.9288, 0.916, 0.9288, 0.916, 0.9288, 0.916, 0.9288, 0.916, 0.9288, 0.916, 0.9288, 0.916, 0.9288, 0.916, 0.9288, 0.916, 0.9288, 0.916, 0.9288, 0.916, 0.9288, 0.916, 0.9288, 0.916, 0.9288, 0.916, 0.9288, 0.916, 0.9288, 0.916, 0.9288, 0.916, 0.9288, 0.916, 0.9288, 0.916, 0.9288, 0.916, 0.9288, 0.916, 0.9288, 0.916, 0.9288, 0.916, 0.9288, 0.916, 0.9288, 0.916, 0.9288, 0.916, 0.9288, 0.916, 0.9288, 0.916, 0.9288, 0.916, 0.9288, 0.916, 0.9288, 0.916, 0.9288, 0.916, 0.9288, 0.916, 0.9288, 0.916, 0.9288, 0.916, 0.9288, 0.916, 0.9288, 0.916, 0.9288, 0.916, 0.9288, 0.916, 0.9288, 0.916, 0.9288, 0.916, 0.9288, 0.916, 0.9288, 0.916, 0.9288, 0.916, 0.9288, 0.916, 0.9288, 0.916, 0.9288, 0.916, 0.9288, 0.916, 0.9288, 0.916, 0.9288, 0.916, 0.9288, 0.916, 0.9288, 0.916, 0.9288, 0.916, 0.9288, 0.916, 0.9288, 0.916, 0.9288, 0.916, 0.9288, 0.916, 0.9288, 0.916, 0.9288, 0.916, 0.9288, 0.916, 0.9288, 0.916, 0.9288, 0.916, 0.9288, 0.916, 0.9288, 0.916, 0.9288, 0.916, 0.9288, 0.916, 0.9288, 0.916, 0.9288, 0.916, 0.9288, 0.916, 0.9288, 0.916, 0.9288, 0.916, 0.9288, 0.916, 0.9288, 0.916, 0.9288, 0.916, 0.9288, 0.916, 0.9288, 0.916, 0.9288, 0.916, 0.9288, 0.916, 0.9288, 0.916, 0.9288, 0.916, 0.9288, 0.916, 0.9288, 0.916, 0.9288, 0.916, 0.9288, 0.916, 0.9288, 0.916, 0.9288, 0.916, 0.9288, 0.916, 0.9288, 0.916, 0.9288, 0.916, 0.9288, 0.916, 0.9288, 0.916, 0.9288, 0.916, 0.9288, 0.916, 0.9288, 0.916, 0.9288, 0.916, 0.9288, 0.916, 0.9288, 0.916, 0.9288, 0.916, 0.9288, 0.916, 0.9288, 0.916, 0.9288, 0.916, 0.9288, 0.916, 0.9288, 0.916, 0.9288, 0.916, 0.9288, 0.916, 0.9288, 0.916, 0.9288, 0.916, 0.9288, 0.916, 0.9288, 0.916, 0.9288, 0.916, 0.9288, 0.916, 0.9288, 0.916, 0.9288, 0.916, 0.9288, 0.916, 0.9288, 0.916, 0.9288, 0.916, 0.9288, 0.916, 0.9288, 0.916, 0.9288, 0.916, 0.9288, 0.916, 0.9288, 0.916, 0.9288, 0.916, 0.9288, 0.916, 0.9288, 0.916, 0.9288, 0.916, 0.9288, 0.916, 0.9288, 0.916, 0.9288, 0.916, 0.9288, 0.916, 0.9288, 0.916, 0.9288, 0.916, 0.9288, 0.916, 0.9288, 0.916, 0.9288, 0.916, 0.9288, 0.916, 0.9288, 0.916, 0.9288, 0.916, 0.9288, 0.916, 0.9288, 0.916, 0.9288, 0.916, 0.9288, 0.916, 0.9288, 0.916, 0.9288, 0.916, 0.9288, 0.916, 0.9288, 0.916, 0.9288, 0.916, 0.9288, 0.916, 0.9288, 0.916, 0.9288, 0.916, 0.9288, 0.916, 0.9288, 0.916, 0.9288, 0.916, 0.9288, 0.916, 0.9288, 0.916, 0.9288, 0.916, 0.9288, 0.916, 0.9288, 0.916, 0.9288, 0.916, 0.9288, 0.916, 0.9288, 0.916, 0.9288, 0.916, 0.9288, 0.916, 0.9288, 0.916, 0.9288, 0.916, 0.9288, 0.916, 0.9288, 0.916, 0.9288, 0.916, 0.9288, 0.916, 0.9288, 0.916, 0.9288, 0.916, 0.9288, 0.916, 0.9288, 0.916, 0.9288, 0.916, 0.9288, 0.916, 0.9288, 0.916, 0.9288, 0.916, 0.9288, 0.916, 0.9288, 0.916, 0.9288, 0.916, 0.9288, 0.916, 0.9288, 0.916, 0.9288, 0.916, 0.9288, 0.916, 0.9288, 0.916, 0.9288, 0.916, 0.9288, 0.916, 0.9288, 0.916, 0.9288, 0.916, 0.9288, 0.916, 0.9288, 0.916, 0.9288, 0.916, 0.9288, 0.916, 0.9288, 0.916, 0.9288, 0.916, 0.9288, 0.916, 0.9288, 0.916, 0.9288, 0.916, 0.9288, 0.916, 0.9288, 0.916, 0.9288, 0.916, 0.9288, 0.916, 0.9288, 0.916, 0.9288, 0.916, 0.9288, 0.916, 0.9288, 0.916, 0.9288, 0.916, 0.9288, 0.916, 0.9288, 0.916, 0.9288, 0.916, 0.9288, 0.916, 0.9288, 0.916, 0.9288, 0.916, 0.9288, 0.916, 0.9288, 0.916, 0.9288, 0.916, 0.9288, 0.916, 0.9288, 0.916, 0.9288, 0.916, 0.9288, 0.916, 0.9288, 0.916, 0.9288, 0.916, 0.9288, 0.916, 0.9288, 0.916, 0.9288, 0.916, 0.9288, 0.916, 0.9288, 0.916, 0.9288, 0.916, 0.9288, 0.916, 0.9288, 0.916, 0.9288, 0.916, 0.9288, 0.916, 0.9288, 0.916, 0.9288, 0.916, 0.9288, 0.916, 0.9288, 0.916, 0.9288, 0.916, 0.9288, 0.916, 0.9288, 0.916, 0.9288, 0.916, 0.9288, 0.916, 0.9288, 0.916, 0.9288, 0.916, 0.9288, 0.916, 0.9288, 0.916, 0.9288, 0.916, 0.9288, 0.916, 0.9288, 0.916, 0.9288, 0.916, 0.9288, 0.916, 0.9288, 0.916, 0.9288, 0.916, 0.9288, 0.916, 0.9288, 0.916, 0.9288, 0.916, 0.9288, 0.916, 0.9288, 0.916, 0.9288, 0.916, 0.9288, 0.916, 0.9288, 0.916, 0.9288, 0.916, 0.9288, 0.916, 0.9288, 0.916, 0.9288, 0.916, 0.9288, 0.916, 0.9288, 0.916, 0.9288, 0.916, 0.9288, 0.916, 0.9288, 0.916, 0.9288, 0.916, 0.9288, 0.916, 0.9288, 0.916, 0.9288, 0.916, 0.9288, 0.916, 0.9288, 0.916, 0.9288, 0.916, 0.9288, 0.916, 0.9288, 0.916, 0.9288, 0.916, 0.9288, 0.916, 0.9288, 0.916, 0.9288, 0.916, 0.9288, 0.916, 0.9288, 0.916, 0.9288, 0.916, 0.9288, 0.916, 0.9288, 0.916, 0.9288, 0.916, 0.9288, 0.916, 0.9288, 0.916, 0.9288, 0.916, 0.9288, 0.916, 0.9288, 0.916, 0.9288, 0.916, 0.9288, 0.916, 0.9288, 0.916, 0.9288, 0.916, 0.9288, 0.916, 0.9288, 0.916, 0.9288, 0.916, 0.9288, 0.916, 0.9288, 0.916, 0.9288, 0.916, 0.9288, 0.916, 0.9288, 0.916, 0.9288, 0.916, 0.9288, 0.916, 0.9288, 0.916, 0.9288, 0.916, 0.9288, 0.916, 0.9288, 0.916, 0.9288, 0.916, 0.9288, 0.916, 0.9288, 0.916, 0.9288, 0.916, 0.9288, 0.916, 0.9288, 0.916, 0.9288, 0.916, 0.9288, 0.916, 0.9288, 0.916, 0.9288, 0.916, 0.9288, 0.916, 0.9288, 0.916, 0.9288, 0.916, 0.9288, 0.916, 0.9288, 0.916, 0.9288, 0.916, 0.9288, 0.916, 0.9288, 0.916, 0.9288, 0.916, 0.9288, 0.916, 0.9288, 0.916, 0.9288, 0.916, 0.9288, 0.916, 0.9288, 0.916, 0.9288, 0.916, 0.9288, 0.916, 0.9288, 0.916, 0.9288, 0.916, 0.9288, 0.916, 0.9288, 0.916, 0.9288, 0.916, 0.9288, 0.916, 0.9288, 0.916, 0.9288, 0.916, 0.9288, 0.916, 0.9288, 0.916, 0.9288, 0.916, 0.9288, 0.916, 0.9288, 0.916, 0.9288, 0.916, 0.9288, 0.916, 0.9288, 0.916, 0.9288, 0.916, 0.9288, 0.916, 0.9288, 0.916, 0.9288, 0.916, 0.9288, 0.916, 0.9288, 0.916, 0.9288, 0.916, 0.9288, 0.916, 0.9288, 0.916, 0.9288, 0.916, 0.9288, 0.916, 0.9288, 0.916, 0.9288, 0.916, 0.9288, 0.916, 0.9288, 0.916, 0.9288, 0.916, 0.9288, 0.916, 0.9288, 0.916, 0.9288, 0.916, 0.9288, 0.916, 0.9288, 0.916, 0.9288, 0.916, 0.9288, 0.916, 0.9288, 0.916, 0.9288, 0.916, 0.9288, 0.916, 0.9288, 0.916, 0.9288, 0.916, 0.9288, 0.916, 0.9288, 0.916, 0.9288, 0.916, 0.9288, 0.916, 0.9288, 0.916, 0.9288, 0.916, 0.9288, 0.916, 0.9288, 0.916, 0.9288, 0.916, 0.9288, 0.916, 0.9288, 0.916, 0.9288, 0.916, 0.9288, 0.916, 0.9288, 0.916, 0.9288, 0.916, 0.9288, 0.916, 0.9288, 0.916, 0.9288, 0.916, 0.9288, 0.916, 0.9288, 0.916, 0.9288, 0.916, 0.9288, 0.916, 0.9288, 0.916, 0.9288, 0.916, 0.9288, 0.916, 0.9288, 0.916, 0.9288, 0.916, 0.9288, 0.916, 0.9288, 0.916, 0.9288, 0.916, 0.9288, 0.916, 0.9288, 0.916, 0.9288, 0.916, 0.9288, 0.916, 0.9288, 0.916, 0.9288, 0.916, 0.9288, 0.916, 0.9288, 0.916, 0.9288, 0.916, 0.9288, 0.916, 0.9288, 0.916, 0.9288, 0.916, 0.9288, 0.916, 0.9288, 0.916, 0.9288, 0.916, 0.9288, 0.916, 0.9288, 0.916, 0.9288, 0.916, 0.9288, 0.916, 0.9288, 0.916, 0.9288, 0.916, 0.9288, 0.916, 0.9288, 0.916, 0.9288, 0.916, 0.9288, 0.916, 0.9288, 0.916, 0.9288, 0.916, 0.9288, 0.916, 0.9288, 0.916, 0.9288, 0.916, 0.9288, 0.916, 0.9288, 0.916, 0.9288, 0.916, 0.9288, 0.916, 0.9288, 0.916, 0.9288, 0.916, 0.9288, 0.916, 0.9288, 0.916, 0.9288, 0.916, 0.9288, 0.916, 0.9288, 0.916, 0.9288, 0.916, 0.9288, 0.916, 0.9288, 0.916, 0.9288, 0.916, 0.9288, 0.916, 0.9288, 0.916, 0.9288, 0.916, 0.9288, 0.916, 0.9288, 0.916, 0.9288, 0.916, 0.9288, 0.916, 0.9288, 0.916, 0.9288, 0.916, 0.9288, 0.916, 0.9288, 0.916, 0.9288, 0.916, 0.9288, 0.916, 0.9288, 0.916, 0.9288, 0.916, 0.9288, 0.916, 0.9288, 0.916, 0.9288, 0.916, 0.9288, 0.916, 0.9288, 0.916, 0.9288, 0.916, 0.9288, 0.916, 0.9288, 0.916, 0.9288, 0.916, 0.9288, 0.916, 0.9288, 0.916, 0.9288, 0.916, 0.9288, 0.916, 0.9288, 0.916, 0.9288, 0.916, 0.9288, 0.916, 0.9288, 0.916, 0.9288, 0.916, 0.9288, 0.916, 0.9288, 0.916, 0.9288, 0.916, 0.9288, 0.916, 0.9288, 0.916, 0.9288, 0.916, 0.9288, 0.916, 0.9288, 0.916, 0.9288, 0.916, 0.9288, 0.916, 0.9288, 0.916, 0.9288, 0.916, 0.9288, 0.916, 0.9288, 0.916, 0.9288, 0.916, 0.9288, 0.916, 0.9288, 0.916, 0.9288, 0.916, 0.9288, 0.916, 0.9288, 0.916, 0.9288, 0.916, 0.9288, 0.916, 0.9288, 0.916, 0.9288, 0.916, 0.9288, 0.916, 0.9288, 0.916, 0.9288, 0.916, 0.9288, 0.916, 0.9288, 0.916, 0.9288, 0.916, 0.9288, 0.916, 0.9288, 0.916, 0.9288, 0.916, 0.9288, 0.916, 0.9288, 0.916, 0.9288, 0.916, 0.9288, 0.916, 0.9288, 0.916, 0.9288, 0.916, 0.9288, 0.916, 0.9288, 0.916, 0.9288, 0.916, 0.9288, 0.916, 0.9288, 0.916, 0.9288, 0.916, 0.9288, 0.916, 0.9288, 0.916, 0.9288, 0.916, 0.9288, 0.916, 0.9288, 0.916, 0.9288, 0.916, 0.9288, 0.916, 0.9288, 0.916, 0.9288, 0.916, 0.9288, 0.916, 0.9288, 0.916, 0.9288, 0.916, 0.9288, 0.916, 0.9288, 0.916, 0.9288, 0.916, 0.9288, 0.916, 0.9288, 0.916, 0.9288, 0.916, 0.9288, 0.916, 0.9288, 0.916, 0.9288, 0.916, 0.9288, 0.916, 0.9288, 0.916, 0.9288, 0.916, 0.9288, 0.916, 0.9288, 0.916, 0.9288, 0.916, 0.9288, 0.916, 0.9288, 0.916, 0.9288, 0.916, 0.9288, 0.916, 0.9288, 0.916, 0.9288, 0.916, 0.9288, 0.916, 0.9288, 0.916, 0.9288, 0.916, 0.9288, 0.916, 0.9288, 0.916, 0.9288, 0.916, 0.9288, 0.916, 0.9288, 0.916, 0.9288, 0.916, 0.9288, 0.916, 0.9288, 0.916, 0.9288, 0.916, 0.9288, 0.916, 0.9288, 0.916, 0.9288, 0.916, 0.9288, 0.916, 0.9288, 0.916, 0.9288, 0.916, 0.9288, 0.916, 0.9288, 0.916, 0.9288, 0.916, 0.9288, 0.916, 0.9288, 0.916, 0.9288, 0.916, 0.9288, 0.916, 0.9288, 0.916, 0.9288, 0.916, 0.9288, 0.916, 0.9288, 0.916, 0.9288, 0.916, 0.9288, 0.916, 0.9288, 0.916, 0.9288, 0.916, 0.9288, 0.916, 0.9288, 0.916, 0.9288, 0.916, 0.9288, 0.916, 0.9288, 0.916, 0.9288, 0.916, 0.9288, 0.916, 0.9288, 0.916, 0.9288, 0.916, 0.9288, 0.916, 0.9288, 0.916, 0.9288, 0.916, 0.9288, 0.916, 0.9288, 0.916, 0.9288, 0.916, 0.9288, 0.916, 0.9288, 0.916, 0.9288, 0.916, 0.9288, 0.916, 0.9288, 0.916, 0.9288, 0.916, 0.9288, 0.916, 0.9288, 0.916, 0.9288, 0.916, 0.9288, 0.916, 0.9288, 0.916, 0.9288, 0.916, 0.9288, 0.916, 0.9288, 0.916, 0.9288, 0.916, 0.9288, 0.916, 0.9288, 0.916, 0.9288, 0.916, 0.9288, 0.916, 0.9288, 0.916, 0.9288, 0.916, 0.9288, 0.916, 0.9288, 0.916, 0.9288, 0.916, 0.9288, 0.916, 0.9288, 0.916, 0.9288, 0.916, 0.9288, 0.916, 0.9288, 0.916, 0.9288, 0.916, 0.9288, 0.916, 0.9288, 0.916, 0.9288, 0.916, 0.9288, 0.916, 0.9288, 0.916, 0.9288, 0.916, 0.9288, 0.916, 0.9288, 0.916, 0.9288, 0.916, 0.9288, 0.916, 0.9288, 0.916, 0.9288, 0.916, 0.9288, 0.916, 0.9288, 0.916, 0.9288, 0.916, 0.9288, 0.916, 0.9288, 0.916, 0.9288, 0.916, 0.9288, 0.916, 0.9288, 0.916, 0.9288, 0.916, 0.9288, 0.916, 0.9288, 0.916, 0.9288, 0.916, 0.9288, 0.916, 0.9288, 0.916, 0.9288, 0.916, 0.9288, 0.916, 0.9288, 0.916, 0.9288, 0.916, 0.9288, 0.916, 0.9288, 0.916, 0.9288, 0.916, 0.9288, 0.916, 0.9288, 0.916, 0.9288, 0.916, 0.9288, 0.916, 0.9288, 0.916, 0.9288, 0.916, 0.9288, 0.916, 0.9288, 0.916, 0.9288, 0.916, 0.9288, 0.916, 0.9288, 0.916, 0.9288, 0.916, 0.9288, 0.916, 0.9288, 0.916, 0.9288, 0.916, 0.9288, 0.916, 0.9288, 0.916, 0.9288, 0.916, 0.9288, 0.916, 0.9288, 0.916, 0.9288, 0.916, 0.9288, 0.916, 0.9288, 0.916, 0.9288, 0.916, 0.9288, 0.916, 0.9288, 0.916, 0.9288, 0.916, 0.9288, 0.916, 0.9288, 0.916, 0.9288, 0.916, 0.9288, 0.916, 0.9288, 0.916, 0.9288, 0.916, 0.9288, 0.916, 0.9288, 0.916, 0.9288, 0.916, 0.9288, 0.916, 0.9288, 0.916, 0.9288, 0.916, 0.9288, 0.916, 0.9288, 0.916, 0.9288, 0.916, 0.9288, 0.916, 0.9288, 0.916, 0.9288, 0.916, 0.9288, 0.916, 0.9288, 0.916, 0.9288, 0.916, 0.9288, 0.916, 0.9288, 0.916, 0.9288, 0.916, 0.9288, 0.916, 0.9288, 0.916, 0.9288, 0.916, 0.9288, 0.916, 0.9288, 0.916, 0.9288, 0.916, 0.9288, 0.916, 0.9288, 0.916, 0.9288, 0.916, 0.9288, 0.916, 0.9288, 0.916, 0.9288, 0.916, 0.9288, 0.916, 0.9288, 0.916, 0.9288, 0.916, 0.9288, 0.916, 0.9288, 0.916, 0.9288, 0.916, 0.9288, 0.916, 0.9288, 0.916, 0.9288, 0.916, 0.9288, 0.916, 0.9288, 0.916, 0.9288, 0.916, 0.9288, 0.916, 0.9288, 0.916, 0.9288, 0.916, 0.9288, 0.916, 0.9288, 0.916, 0.9288, 0.916, 0.9288, 0.916, 0.9288, 0.916, 0.9288, 0.916, 0.9288, 0.916, 0.9288, 0.916, 0.9288, 0.916, 0.9288, 0.916, 0.9288, 0.916, 0.9288, 0.916, 0.9288, 0.916, 0.9288, 0.916, 0.9288, 0.916, 0.9288, 0.916, 0.9288, 0.916, 0.9288, 0.916, 0.9288, 0.916, 0.9288, 0.916, 0.9288, 0.916, 0.9288, 0.916, 0.9288, 0.916, 0.9288, 0.916, 0.9288, 0.916, 0.9288, 0.916, 0.9288, 0.916, 0.9288, 0.916, 0.9288, 0.916, 0.9288, 0.916, 0.9288, 0.916, 0.9288, 0.916, 0.9288, 0.916, 0.9288, 0.916, 0.9288, 0.916, 0.9288, 0.916, 0.9288, 0.916, 0.9288, 0.916, 0.9288, 0.916, 0.9288, 0.916, 0.9288, 0.916, 0.9288, 0.916, 0.9288, 0.916, 0.9288, 0.916, 0.9288, 0.916, 0.9288, 0.916, 0.9288, 0.916, 0.9288, 0.916, 0.9288, 0.916, 0.9288, 0.916, 0.9288, 0.916, 0.9288, 0.916, 0.9288, 0.916, 0.9288, 0.916, 0.9288, 0.916, 0.9288, 0.916, 0.9288, 0.916, 0.9288, 0.916, 0.9288, 0.916, 0.9288, 0.916, 0.9288, 0.916, 0.9288, 0.916, 0.9288, 0.916, 0.9288, 0.916, 0.9288, 0.916, 0.9288, 0.916, 0.9288, 0.916, 0.9288, 0.916, 0.9288, 0.916, 0.9288, 0.916, 0.9288, 0.916, 0.9288, 0.916, 0.9288, 0.916, 0.9288, 0.916, 0.9288, 0.916, 0.9288, 0.916, 0.9288, 0.916, 0.9288, 0.916, 0.9288, 0.916, 0.9288, 0.916, 0.9288, 0.916, 0.9288, 0.916, 0.9288, 0.916, 0.9288, 0.916, 0.9288, 0.916, 0.9288, 0.916, 0.9288, 0.916, 0.9288, 0.916, 0.9288, 0.916, 0.9288, 0.916, 0.9288, 0.916, 0.9288, 0.916, 0.9288, 0.916, 0.9288, 0.916, 0.9288, 0.916, 0.9288, 0.916, 0.9288, 0.916, 0.9288, 0.916, 0.9288, 0.916, 0.9288, 0.916, 0.9288, 0.916, 0.9288, 0.916, 0.9288, 0.916, 0.9288, 0.916, 0.9288, 0.916, 0.9288, 0.916, 0.9288, 0.916, 0.9288, 0.916, 0.9288, 0.916, 0.9288, 0.916, 0.9288, 0.916, 0.9288, 0.916, 0.9288, 0.916, 0.9288, 0.916, 0.9288, 0.916, 0.9288, 0.916, 0.9288, 0.916, 0.9288, 0.916, 0.9288, 0.916, 0.9288, 0.916, 0.9288, 0.916, 0.9288, 0.916, 0.9288, 0.916, 0.9288, 0.916, 0.9288, 0.916, 0.9288, 0.916, 0.9288, 0.916, 0.9288, 0.916, 0.9288, 0.916, 0.9288, 0.916, 0.9288, 0.916, 0.9288, 0.916, 0.9288, 0.916, 0.9288, 0.916, 0.9288, 0.916, 0.9288, 0.916, 0.9288, 0.916, 0.9288, 0.916, 0.9288, 0.916, 0.9288, 0.916, 0.9288, 0.916, 0.9288, 0.916, 0.9288, 0.916, 0.9288, 0.916, 0.9288, 0.916, 0.9288, 0.916, 0.9288, 0.916, 0.9288, 0.916, 0.9288, 0.916, 0.9288, 0.916, 0.9288, 0.916, 0.9288, 0.916, 0.9288, 0.916, 0.9288, 0.916, 0.9288, 0.916, 0.9288, 0.916, 0.9288, 0.916, 0.9288, 0.916, 0.9288, 0.916, 0.9288, 0.916, 0.9288, 0.916, 0.9288, 0.916, 0.9288, 0.916, 0.9288, 0.916, 0.9288, 0.916, 0.9288, 0.916, 0.9288, 0.916, 0.9288, 0.916, 0.9288, 0.916, 0.9288, 0.916, 0.9288, 0.916, 0.9288, 0.916, 0.9288, 0.916, 0.9288, 0.916, 0.9288, 0.916, 0.9288, 0.916, 0.9288, 0.916, 0.9288, 0.916, 0.9288, 0.916, 0.9288, 0.916, 0.9288, 0.916, 0.9288, 0.916, 0.9288, 0.916, 0.9288, 0.916, 0.9288, 0.916, 0.9288, 0.916, 0.9288, 0.916, 0.9288, 0.916, 0.9288])
me_cylinder.materials.append(mat_material_002)
me_cylinder.use_remesh_fix_poles = True
me_cylinder.use_remesh_preserve_attributes = False
me_cylinder.update()
me_cube_001 = bpy.data.meshes.new('Cube.001')
me_cube_001.from_pydata([(1.0, 1.0, 1.0), (1.0, 1.0, -1.0), (1.0, -1.0, 1.0), (1.0, -1.0, -1.0), (-1.0, 1.0, 1.0), (-1.0, 1.0, -1.0), (-1.0, -1.0, 1.0), (-1.0, -1.0, -1.0), (-1.0, 0.75, -1.0), (-1.0, 0.5, -1.0), (-1.0, 0.25, -1.0), (-1.0, 0.0, -1.0), (-1.0, -0.25, -1.0), (-1.0, -0.5, -1.0), (-1.0, -0.75, -1.0), (1.0, 0.75, 1.0), (1.0, 0.5, 1.0), (1.0, 0.25, 1.0), (1.0, 0.0, 1.0), (1.0, -0.25, 1.0), (1.0, -0.5, 1.0), (1.0, -0.75, 1.0), (-1.0, -0.75, 1.0), (-1.0, -0.5, 1.0), (-1.0, -0.25, 1.0), (-1.0, 0.0, 1.0), (-1.0, 0.25, 1.0), (-1.0, 0.5, 1.0), (-1.0, 0.75, 1.0), (1.0, -0.75, -1.0), (1.0, -0.5, -1.0), (1.0, -0.25, -1.0), (1.0, 0.0, -1.0), (1.0, 0.25, -1.0), (1.0, 0.5, -1.0), (1.0, 0.75, -1.0), (1.0, 1.0, 0.5), (1.0, 1.0, 0.0), (1.0, 1.0, -0.5), (-1.0, -1.0, -0.5), (-1.0, -1.0, 0.0), (-1.0, -1.0, 0.5), (1.0, -1.0, 0.5), (1.0, -1.0, 0.0), (1.0, -1.0, -0.5), (-1.0, 1.0, 0.5), (-1.0, 1.0, 0.0), (-1.0, 1.0, -0.5), (1.0, 0.75, 0.5), (1.0, 0.75, 0.0), (1.0, 0.75, -0.5), (1.0, 0.5, 0.5), (1.0, 0.5, 0.0), (1.0, 0.5, -0.5), (1.0, 0.25, 0.5), (1.0, 0.25, 0.0), (1.0, 0.25, -0.5), (1.0, 0.0, 0.5), (1.0, 0.0, 0.0), (1.0, 0.0, -0.5), (1.0, -0.25, 0.5), (1.0, -0.25, 0.0), (1.0, -0.25, -0.5), (1.0, -0.5, 0.5), (1.0, -0.5, 0.0), (1.0, -0.5, -0.5), (1.0, -0.75, 0.5), (1.0, -0.75, 0.0), (1.0, -0.75, -0.5), (-1.0, -0.75, 0.5), (-1.0, -0.75, 0.0), (-1.0, -0.75, -0.5), (-1.0, -0.5, 0.5), (-1.0, -0.5, 0.0), (-1.0, -0.5, -0.5), (-1.0, -0.25, 0.5), (-1.0, -0.25, 0.0), (-1.0, -0.25, -0.5), (-1.0, 0.0, 0.5), (-1.0, 0.0, 0.0), (-1.0, 0.0, -0.5), (-1.0, 0.25, 0.5), (-1.0, 0.25, 0.0), (-1.0, 0.25, -0.5), (-1.0, 0.5, 0.5), (-1.0, 0.5, 0.0), (-1.0, 0.5, -0.5), (-1.0, 0.75, 0.5), (-1.0, 0.75, 0.0), (-1.0, 0.75, -0.5)], [], [(21, 22, 6, 2), (42, 2, 6, 41), (87, 28, 4, 45), (14, 29, 3, 7), (66, 21, 2, 42), (45, 4, 0, 36), (36, 0, 15, 48), (48, 15, 16, 51), (51, 16, 17, 54), (54, 17, 18, 57), (57, 18, 19, 60), (60, 19, 20, 63), (63, 20, 21, 66), (5, 1, 35, 8), (8, 35, 34, 9), (9, 34, 33, 10), (10, 33, 32, 11), (11, 32, 31, 12), (12, 31, 30, 13), (13, 30, 29, 14), (41, 6, 22, 69), (69, 22, 23, 72), (72, 23, 24, 75), (75, 24, 25, 78), (78, 25, 26, 81), (81, 26, 27, 84), (84, 27, 28, 87), (0, 4, 28, 15), (15, 28, 27, 16), (16, 27, 26, 17), (17, 26, 25, 18), (18, 25, 24, 19), (19, 24, 23, 20), (20, 23, 22, 21), (9, 86, 89, 8), (86, 85, 88, 89), (85, 84, 87, 88), (10, 83, 86, 9), (83, 82, 85, 86), (82, 81, 84, 85), (11, 80, 83, 10), (80, 79, 82, 83), (79, 78, 81, 82), (12, 77, 80, 11), (77, 76, 79, 80), (76, 75, 78, 79), (13, 74, 77, 12), (74, 73, 76, 77), (73, 72, 75, 76), (14, 71, 74, 13), (71, 70, 73, 74), (70, 69, 72, 73), (7, 39, 71, 14), (39, 40, 70, 71), (40, 41, 69, 70), (30, 65, 68, 29), (65, 64, 67, 68), (64, 63, 66, 67), (31, 62, 65, 30), (62, 61, 64, 65), (61, 60, 63, 64), (32, 59, 62, 31), (59, 58, 61, 62), (58, 57, 60, 61), (33, 56, 59, 32), (56, 55, 58, 59), (55, 54, 57, 58), (34, 53, 56, 33), (53, 52, 55, 56), (52, 51, 54, 55), (35, 50, 53, 34), (50, 49, 52, 53), (49, 48, 51, 52), (1, 38, 50, 35), (38, 37, 49, 50), (37, 36, 48, 49), (5, 47, 38, 1), (47, 46, 37, 38), (46, 45, 36, 37), (29, 68, 44, 3), (68, 67, 43, 44), (67, 66, 42, 43), (8, 89, 47, 5), (89, 88, 46, 47), (88, 87, 45, 46), (3, 44, 39, 7), (44, 43, 40, 39), (43, 42, 41, 40)])
_uv = me_cube_001.uv_layers.new(name='UVMap')
_uv.uv.foreach_set('vector', [0.9258, 0.9258, 0.9258, 0.9258, 0.9258, 0.9258, 0.9258, 0.9258, 0.9258, 0.9258, 0.9258, 0.9258, 0.9258, 0.9258, 0.9258, 0.9258, 0.9199, 0.9355, 0.9199, 0.9355, 0.9199, 0.9355, 0.9199, 0.9355, 0.9258, 0.9258, 0.9258, 0.9258, 0.9258, 0.9258, 0.9258, 0.9258, 0.0293, 0.9707, 0.0293, 0.9707, 0.0293, 0.9707, 0.0293, 0.9707, 0.9258, 0.9258, 0.9258, 0.9258, 0.9258, 0.9258, 0.9258, 0.9258, 0.9199, 0.9355, 0.9199, 0.9355, 0.9199, 0.9355, 0.9199, 0.9355, 0.0293, 0.9707, 0.0293, 0.9707, 0.0293, 0.9707, 0.0293, 0.9707, 0.9199, 0.9355, 0.9199, 0.9355, 0.9199, 0.9355, 0.9199, 0.9355, 0.0293, 0.9707, 0.0293, 0.9707, 0.0293, 0.9707, 0.0293, 0.9707, 0.9199, 0.9355, 0.9199, 0.9355, 0.9199, 0.9355, 0.9199, 0.9355, 0.0293, 0.9707, 0.0293, 0.9707, 0.0293, 0.9707, 0.0293, 0.9707, 0.9199, 0.9355, 0.9199, 0.9355, 0.9199, 0.9355, 0.9199, 0.9355, 0.9258, 0.9258, 0.9258, 0.9258, 0.9258, 0.9258, 0.9258, 0.9258, 0.9258, 0.9258, 0.9258, 0.9258, 0.9258, 0.9258, 0.9258, 0.9258, 0.9258, 0.9258, 0.9258, 0.9258, 0.9258, 0.9258, 0.9258, 0.9258, 0.9258, 0.9258, 0.9258, 0.9258, 0.9258, 0.9258, 0.9258, 0.9258, 0.9258, 0.9258, 0.9258, 0.9258, 0.9258, 0.9258, 0.9258, 0.9258, 0.9258, 0.9258, 0.9258, 0.9258, 0.9258, 0.9258, 0.9258, 0.9258, 0.9258, 0.9258, 0.9258, 0.9258, 0.9258, 0.9258, 0.9258, 0.9258, 0.0293, 0.9707, 0.0293, 0.9707, 0.0293, 0.9707, 0.0293, 0.9707, 0.9199, 0.9355, 0.9199, 0.9355, 0.9199, 0.9355, 0.9199, 0.9355, 0.0293, 0.9707, 0.0293, 0.9707, 0.0293, 0.9707, 0.0293, 0.9707, 0.9199, 0.9355, 0.9199, 0.9355, 0.9199, 0.9355, 0.9199, 0.9355, 0.0293, 0.9707, 0.0293, 0.9707, 0.0293, 0.9707, 0.0293, 0.9707, 0.9199, 0.9355, 0.9199, 0.9355, 0.9199, 0.9355, 0.9199, 0.9355, 0.0293, 0.9707, 0.0293, 0.9707, 0.0293, 0.9707, 0.0293, 0.9707, 0.9258, 0.9258, 0.9258, 0.9258, 0.9258, 0.9258, 0.9258, 0.9258, 0.9258, 0.9258, 0.9258, 0.9258, 0.9258, 0.9258, 0.9258, 0.9258, 0.9258, 0.9258, 0.9258, 0.9258, 0.9258, 0.9258, 0.9258, 0.9258, 0.9258, 0.9258, 0.9258, 0.9258, 0.9258, 0.9258, 0.9258, 0.9258, 0.9258, 0.9258, 0.9258, 0.9258, 0.9258, 0.9258, 0.9258, 0.9258, 0.9258, 0.9258, 0.9258, 0.9258, 0.9258, 0.9258, 0.9258, 0.9258, 0.9258, 0.9258, 0.9258, 0.9258, 0.9258, 0.9258, 0.9258, 0.9258, 0.9199, 0.9355, 0.9199, 0.9355, 0.9199, 0.9355, 0.9199, 0.9355, 0.0293, 0.9707, 0.0293, 0.9707, 0.0293, 0.9707, 0.0293, 0.9707, 0.9199, 0.9355, 0.9199, 0.9355, 0.9199, 0.9355, 0.9199, 0.9355, 0.0293, 0.9707, 0.0293, 0.9707, 0.0293, 0.9707, 0.0293, 0.9707, 0.9199, 0.9355, 0.9199, 0.9355, 0.9199, 0.9355, 0.9199, 0.9355, 0.0293, 0.9707, 0.0293, 0.9707, 0.0293, 0.9707, 0.0293, 0.9707, 0.9199, 0.9355, 0.9199, 0.9355, 0.9199, 0.9355, 0.9199, 0.9355, 0.0293, 0.9707, 0.0293, 0.9707, 0.0293, 0.9707, 0.0293, 0.9707, 0.9199, 0.9355, 0.9199, 0.9355, 0.9199, 0.9355, 0.9199, 0.9355, 0.0293, 0.9707, 0.0293, 0.9707, 0.0293, 0.9707, 0.0293, 0.9707, 0.9199, 0.9355, 0.9199, 0.9355, 0.9199, 0.9355, 0.9199, 0.9355, 0.0293, 0.9707, 0.0293, 0.9707, 0.0293, 0.9707, 0.0293, 0.9707, 0.9199, 0.9355, 0.9199, 0.9355, 0.9199, 0.9355, 0.9199, 0.9355, 0.0293, 0.9707, 0.0293, 0.9707, 0.0293, 0.9707, 0.0293, 0.9707, 0.9199, 0.9355, 0.9199, 0.9355, 0.9199, 0.9355, 0.9199, 0.9355, 0.0293, 0.9707, 0.0293, 0.9707, 0.0293, 0.9707, 0.0293, 0.9707, 0.9199, 0.9355, 0.9199, 0.9355, 0.9199, 0.9355, 0.9199, 0.9355, 0.0293, 0.9707, 0.0293, 0.9707, 0.0293, 0.9707, 0.0293, 0.9707, 0.9199, 0.9355, 0.9199, 0.9355, 0.9199, 0.9355, 0.9199, 0.9355, 0.0293, 0.9707, 0.0293, 0.9707, 0.0293, 0.9707, 0.0293, 0.9707, 0.9199, 0.9355, 0.9199, 0.9355, 0.9199, 0.9355, 0.9199, 0.9355, 0.0293, 0.9707, 0.0293, 0.9707, 0.0293, 0.9707, 0.0293, 0.9707, 0.9199, 0.9355, 0.9199, 0.9355, 0.9199, 0.9355, 0.9199, 0.9355, 0.0293, 0.9707, 0.0293, 0.9707, 0.0293, 0.9707, 0.0293, 0.9707, 0.9199, 0.9355, 0.9199, 0.9355, 0.9199, 0.9355, 0.9199, 0.9355, 0.0293, 0.9707, 0.0293, 0.9707, 0.0293, 0.9707, 0.0293, 0.9707, 0.9199, 0.9355, 0.9199, 0.9355, 0.9199, 0.9355, 0.9199, 0.9355, 0.0293, 0.9707, 0.0293, 0.9707, 0.0293, 0.9707, 0.0293, 0.9707, 0.9199, 0.9355, 0.9199, 0.9355, 0.9199, 0.9355, 0.9199, 0.9355, 0.0293, 0.9707, 0.0293, 0.9707, 0.0293, 0.9707, 0.0293, 0.9707, 0.9199, 0.9355, 0.9199, 0.9355, 0.9199, 0.9355, 0.9199, 0.9355, 0.0293, 0.9707, 0.0293, 0.9707, 0.0293, 0.9707, 0.0293, 0.9707, 0.9199, 0.9355, 0.9199, 0.9355, 0.9199, 0.9355, 0.9199, 0.9355, 0.0293, 0.9707, 0.0293, 0.9707, 0.0293, 0.9707, 0.0293, 0.9707, 0.9199, 0.9355, 0.9199, 0.9355, 0.9199, 0.9355, 0.9199, 0.9355, 0.0293, 0.9707, 0.0293, 0.9707, 0.0293, 0.9707, 0.0293, 0.9707, 0.9199, 0.9355, 0.9199, 0.9355, 0.9199, 0.9355, 0.9199, 0.9355, 0.0293, 0.9707, 0.0293, 0.9707, 0.0293, 0.9707, 0.0293, 0.9707, 0.9199, 0.9355, 0.9199, 0.9355, 0.9199, 0.9355, 0.9199, 0.9355, 0.0293, 0.9707, 0.0293, 0.9707, 0.0293, 0.9707, 0.0293, 0.9707, 0.9199, 0.9355, 0.9199, 0.9355, 0.9199, 0.9355, 0.9199, 0.9355, 0.0293, 0.9707, 0.0293, 0.9707, 0.0293, 0.9707, 0.0293, 0.9707, 0.9258, 0.9258, 0.9258, 0.9258, 0.9258, 0.9258, 0.9258, 0.9258, 0.9258, 0.9258, 0.9258, 0.9258, 0.9258, 0.9258, 0.9258, 0.9258, 0.9258, 0.9258, 0.9258, 0.9258, 0.9258, 0.9258, 0.9258, 0.9258, 0.9199, 0.9355, 0.9199, 0.9355, 0.9199, 0.9355, 0.9199, 0.9355, 0.0293, 0.9707, 0.0293, 0.9707, 0.0293, 0.9707, 0.0293, 0.9707, 0.9199, 0.9355, 0.9199, 0.9355, 0.9199, 0.9355, 0.9199, 0.9355, 0.0293, 0.9707, 0.0293, 0.9707, 0.0293, 0.9707, 0.0293, 0.9707, 0.9199, 0.9355, 0.9199, 0.9355, 0.9199, 0.9355, 0.9199, 0.9355, 0.0293, 0.9707, 0.0293, 0.9707, 0.0293, 0.9707, 0.0293, 0.9707, 0.9258, 0.9258, 0.9258, 0.9258, 0.9258, 0.9258, 0.9258, 0.9258, 0.9258, 0.9258, 0.9258, 0.9258, 0.9258, 0.9258, 0.9258, 0.9258, 0.9258, 0.9258, 0.9258, 0.9258, 0.9258, 0.9258, 0.9258, 0.9258])
me_cube_001.materials.append(mat_material_005)
me_cube_001.use_remesh_preserve_volume = False
me_cube_001.use_remesh_preserve_attributes = False
me_cube_001.use_mirror_vertex_groups = False
me_cube_001.update()
me_cylinder_004 = bpy.data.meshes.new('Cylinder.004')
me_cylinder_004.from_pydata([(0.0, 1.0, -1.0), (0.0, 1.0, 1.0), (0.1951, 0.9808, -1.0), (0.1951, 0.9808, 1.0), (0.3827, 0.9239, -1.0), (0.3827, 0.9239, 1.0), (0.5556, 0.8315, -1.0), (0.5556, 0.8315, 1.0), (0.7071, 0.7071, -1.0), (0.7071, 0.7071, 1.0), (0.8315, 0.5556, -1.0), (0.8315, 0.5556, 1.0), (0.9239, 0.3827, -1.0), (0.9239, 0.3827, 1.0), (0.9808, 0.1951, -1.0), (0.9808, 0.1951, 1.0), (1.0, -4.371e-08, -1.0), (1.0, -4.371e-08, 1.0), (0.9808, -0.1951, -1.0), (0.9808, -0.1951, 1.0), (0.9239, -0.3827, -1.0), (0.9239, -0.3827, 1.0), (0.8315, -0.5556, -1.0), (0.8315, -0.5556, 1.0), (0.7071, -0.7071, -1.0), (0.7071, -0.7071, 1.0), (0.5556, -0.8315, -1.0), (0.5556, -0.8315, 1.0), (0.3827, -0.9239, -1.0), (0.3827, -0.9239, 1.0), (0.1951, -0.9808, -1.0), (0.1951, -0.9808, 1.0), (-8.742e-08, -1.0, -1.0), (-8.742e-08, -1.0, 1.0), (-0.1951, -0.9808, -1.0), (-0.1951, -0.9808, 1.0), (-0.3827, -0.9239, -1.0), (-0.3827, -0.9239, 1.0), (-0.5556, -0.8315, -1.0), (-0.5556, -0.8315, 1.0), (-0.7071, -0.7071, -1.0), (-0.7071, -0.7071, 1.0), (-0.8315, -0.5556, -1.0), (-0.8315, -0.5556, 1.0), (-0.9239, -0.3827, -1.0), (-0.9239, -0.3827, 1.0), (-0.9808, -0.1951, -1.0), (-0.9808, -0.1951, 1.0), (-1.0, 1.192e-08, -1.0), (-1.0, 1.192e-08, 1.0), (-0.9808, 0.1951, -1.0), (-0.9808, 0.1951, 1.0), (-0.9239, 0.3827, -1.0), (-0.9239, 0.3827, 1.0), (-0.8315, 0.5556, -1.0), (-0.8315, 0.5556, 1.0), (-0.7071, 0.7071, -1.0), (-0.7071, 0.7071, 1.0), (-0.5556, 0.8315, -1.0), (-0.5556, 0.8315, 1.0), (-0.3827, 0.9239, -1.0), (-0.3827, 0.9239, 1.0), (-0.1951, 0.9808, -1.0), (-0.1951, 0.9808, 1.0), (0.2827, 1.421, 1.014), (6.841e-08, 1.449, 1.014), (0.5546, 1.339, 1.014), (0.8051, 1.205, 1.014), (1.025, 1.025, 1.014), (1.205, 0.8051, 1.014), (1.339, 0.5546, 1.014), (1.421, 0.2827, 1.014), (1.449, -9.2e-07, 1.014), (1.421, -0.2827, 1.014), (1.339, -0.5546, 1.014), (1.205, -0.8051, 1.014), (1.025, -1.025, 1.014), (0.8051, -1.205, 1.014), (0.5546, -1.339, 1.014), (0.2827, -1.421, 1.014), (-5.828e-08, -1.449, 1.014), (-0.2827, -1.421, 1.014), (-0.5546, -1.339, 1.014), (-0.8051, -1.205, 1.014), (-1.025, -1.025, 1.014), (-1.205, -0.8051, 1.014), (-1.339, -0.5546, 1.014), (-1.421, -0.2827, 1.014), (-1.449, -8.394e-07, 1.014), (-1.421, 0.2827, 1.014), (-1.339, 0.5546, 1.014), (-1.205, 0.8051, 1.014), (-1.025, 1.025, 1.014), (-0.8051, 1.205, 1.014), (-0.5546, 1.339, 1.014), (-0.2827, 1.421, 1.014), (0.2827, 1.421, 1.038), (-4.012e-08, 1.449, 1.038), (0.5546, 1.339, 1.038), (0.8051, 1.205, 1.038), (1.025, 1.025, 1.038), (1.205, 0.8051, 1.038), (1.339, 0.5546, 1.038), (1.421, 0.2827, 1.038), (1.449, -9.239e-07, 1.038), (1.421, -0.2827, 1.038), (1.339, -0.5546, 1.038), (1.205, -0.8051, 1.038), (1.025, -1.025, 1.038), (0.8051, -1.205, 1.038), (0.5546, -1.339, 1.038), (0.2827, -1.421, 1.038), (-1.639e-07, -1.449, 1.038), (-0.2827, -1.421, 1.038), (-0.5546, -1.339, 1.038), (-0.8051, -1.205, 1.038), (-1.025, -1.025, 1.038), (-1.199, -0.7988, 1.039), (-1.332, -0.5509, 1.039), (-1.414, -0.2819, 1.039), (-1.441, -0.002145, 1.039), (-1.421, 0.2827, 1.038), (-1.339, 0.5546, 1.038), (-1.205, 0.8051, 1.038), (-1.025, 1.025, 1.038), (-0.8051, 1.205, 1.038), (-0.5546, 1.339, 1.038), (-0.2827, 1.421, 1.038), (1.192e-07, 0.0, 1.06), (1.304e-07, 0.0, 1.06), (1.192e-07, 0.0, 1.06), (1.192e-07, 0.0, 1.06), (1.192e-07, 0.0, 1.06), (1.192e-07, 0.0, 1.06), (1.192e-07, 0.0, 1.06), (1.192e-07, 0.0, 1.06), (1.192e-07, 0.0, 1.06), (1.192e-07, 0.0, 1.06), (1.192e-07, 0.0, 1.06), (1.192e-07, 0.0, 1.06), (1.192e-07, 0.0, 1.06), (1.192e-07, 0.0, 1.06), (1.192e-07, 0.0, 1.06), (1.192e-07, 0.0, 1.06), (1.341e-07, 0.0, 1.06), (1.192e-07, 0.0, 1.06), (1.192e-07, 0.0, 1.06), (1.192e-07, 0.0, 1.06), (1.192e-07, 0.0, 1.06), (-0.007068, -0.002144, 1.06), (-0.007068, -0.002144, 1.06), (-0.007068, -0.002144, 1.06), (-0.007068, -0.002144, 1.06), (1.192e-07, 0.0, 1.06), (1.192e-07, 0.0, 1.06), (1.192e-07, 0.0, 1.06), (1.192e-07, 0.0, 1.06), (1.192e-07, 0.0, 1.06), (1.192e-07, 0.0, 1.06), (1.192e-07, 0.0, 1.06), (3.673e-08, 1.0, -1.012), (0.1951, 0.9808, -1.012), (0.3827, 0.9239, -1.012), (0.5556, 0.8315, -1.012), (0.7071, 0.7071, -1.012), (0.8315, 0.5556, -1.012), (0.9239, 0.3827, -1.012), (0.9808, 0.1951, -1.012), (1.0, -4.371e-08, -1.012), (0.9808, -0.1951, -1.012), (0.9239, -0.3827, -1.012), (0.8315, -0.5556, -1.012), (0.7071, -0.7071, -1.012), (0.5556, -0.8315, -1.012), (0.3827, -0.9239, -1.012), (0.1951, -0.9808, -1.012), (-5.069e-08, -1.0, -1.012), (-0.1951, -0.9808, -1.012), (-0.3827, -0.9239, -1.012), (-0.5556, -0.8315, -1.012), (-0.7071, -0.7071, -1.012), (-0.8315, -0.5556, -1.012), (-0.9239, -0.3827, -1.012), (-0.9808, -0.1951, -1.012), (-1.0, 1.192e-08, -1.012), (-0.9808, 0.1951, -1.012), (-0.9239, 0.3827, -1.012), (-0.8315, 0.5556, -1.012), (-0.7071, 0.7071, -1.012), (-0.5556, 0.8315, -1.012), (-0.3827, 0.9239, -1.012), (-0.1951, 0.9808, -1.012), (-7.672e-08, 1.306, -1.029), (0.2548, 1.281, -1.029), (0.4998, 1.207, -1.029), (0.7255, 1.086, -1.029), (0.9234, 0.9234, -1.029), (1.086, 0.7255, -1.029), (1.207, 0.4998, -1.029), (1.281, 0.2548, -1.029), (1.306, -6.406e-07, -1.029), (1.281, -0.2548, -1.029), (1.207, -0.4998, -1.029), (1.086, -0.7255, -1.029), (0.9234, -0.9234, -1.029), (0.7255, -1.086, -1.029), (0.4998, -1.207, -1.029), (0.2548, -1.281, -1.029), (-1.909e-07, -1.306, -1.029), (-0.2548, -1.281, -1.029), (-0.4998, -1.207, -1.029), (-0.7255, -1.086, -1.029), (-0.9234, -0.9234, -1.029), (-1.086, -0.7255, -1.029), (-1.207, -0.4998, -1.029), (-1.281, -0.2548, -1.029), (-1.306, -5.68e-07, -1.029), (-1.281, 0.2548, -1.029), (-1.207, 0.4998, -1.029), (-1.086, 0.7255, -1.029), (-0.9234, 0.9234, -1.029), (-0.7255, 1.086, -1.029), (-0.4998, 1.207, -1.029), (-0.2548, 1.281, -1.029), (0.2827, 1.421, 1.097), (-1.743e-05, 1.449, 1.097), (0.5545, 1.339, 1.097), (0.8051, 1.205, 1.097), (1.025, 1.025, 1.097), (1.205, 0.8051, 1.097), (1.339, 0.5546, 1.097), (1.421, 0.2827, 1.097), (1.449, -7.848e-06, 1.097), (1.421, -0.2827, 1.097), (1.339, -0.5546, 1.097), (1.205, -0.8051, 1.097), (1.025, -1.025, 1.097), (0.8051, -1.205, 1.097), (0.5545, -1.339, 1.097), (0.2827, -1.421, 1.097), (-1.755e-05, -1.449, 1.097), (-0.2827, -1.421, 1.097), (-0.5546, -1.339, 1.097), (-0.8051, -1.205, 1.097), (-1.025, -1.025, 1.097), (-1.199, -0.7988, 1.097), (-1.332, -0.5509, 1.097), (-1.414, -0.2819, 1.097), (-1.441, -0.002152, 1.097), (-1.421, 0.2827, 1.097), (-1.339, 0.5546, 1.097), (-1.205, 0.8051, 1.097), (-1.025, 1.025, 1.097), (-0.8051, 1.205, 1.097), (-0.5546, 1.339, 1.097), (-0.2827, 1.421, 1.097), (-1.727e-05, -6.924e-06, 1.119), (-1.726e-05, -6.924e-06, 1.119), (-1.727e-05, -6.924e-06, 1.119), (-1.727e-05, -6.924e-06, 1.119), (-1.727e-05, -6.924e-06, 1.119), (-1.727e-05, -6.924e-06, 1.119), (-1.727e-05, -6.924e-06, 1.119), (-1.727e-05, -6.924e-06, 1.119), (-1.727e-05, -6.924e-06, 1.119), (-1.727e-05, -6.924e-06, 1.119), (-1.727e-05, -6.924e-06, 1.119), (-1.727e-05, -6.924e-06, 1.119), (-1.727e-05, -6.924e-06, 1.119), (-1.727e-05, -6.924e-06, 1.119), (-1.727e-05, -6.924e-06, 1.119), (-1.727e-05, -6.924e-06, 1.119), (-1.725e-05, -6.924e-06, 1.119), (-1.727e-05, -6.924e-06, 1.119), (-1.727e-05, -6.924e-06, 1.119), (-1.727e-05, -6.924e-06, 1.119), (-1.727e-05, -6.924e-06, 1.119), (-0.007086, -0.002151, 1.119), (-0.007086, -0.002151, 1.119), (-0.007086, -0.002151, 1.119), (-0.007086, -0.002151, 1.119), (-1.727e-05, -6.924e-06, 1.119), (-1.727e-05, -6.924e-06, 1.119), (-1.727e-05, -6.924e-06, 1.119), (-1.727e-05, -6.924e-06, 1.119), (-1.727e-05, -6.924e-06, 1.119), (-1.727e-05, -6.924e-06, 1.119), (-1.727e-05, -6.924e-06, 1.119), (-1.243e-07, 1.658, -1.04), (0.3234, 1.626, -1.04), (0.6344, 1.532, -1.04), (0.9211, 1.378, -1.04), (1.172, 1.172, -1.04), (1.378, 0.9211, -1.04), (1.532, 0.6344, -1.04), (1.626, 0.3234, -1.04), (1.658, -2.993e-07, -1.04), (1.626, -0.3234, -1.04), (1.532, -0.6344, -1.04), (1.378, -0.9211, -1.04), (1.172, -1.172, -1.04), (0.9211, -1.378, -1.04), (0.6344, -1.532, -1.04), (0.3234, -1.626, -1.04), (-2.692e-07, -1.658, -1.04), (-0.3234, -1.626, -1.04), (-0.6344, -1.532, -1.04), (-0.9211, -1.378, -1.04), (-1.172, -1.172, -1.04), (-1.378, -0.9211, -1.04), (-1.532, -0.6344, -1.04), (-1.626, -0.3234, -1.04), (-1.658, -2.07e-07, -1.04), (-1.626, 0.3234, -1.04), (-1.532, 0.6344, -1.04), (-1.378, 0.9211, -1.04), (-1.172, 1.172, -1.04), (-0.9211, 1.378, -1.04), (-0.6344, 1.532, -1.04), (-0.3234, 1.626, -1.04)], [], [(0, 1, 3, 2), (2, 3, 5, 4), (4, 5, 7, 6), (6, 7, 9, 8), (8, 9, 11, 10), (10, 11, 13, 12), (12, 13, 15, 14), (14, 15, 17, 16), (16, 17, 19, 18), (18, 19, 21, 20), (20, 21, 23, 22), (22, 23, 25, 24), (24, 25, 27, 26), (26, 27, 29, 28), (28, 29, 31, 30), (30, 31, 33, 32), (32, 33, 35, 34), (34, 35, 37, 36), (36, 37, 39, 38), (38, 39, 41, 40), (40, 41, 43, 42), (42, 43, 45, 44), (44, 45, 47, 46), (46, 47, 49, 48), (48, 49, 51, 50), (50, 51, 53, 52), (52, 53, 55, 54), (54, 55, 57, 56), (56, 57, 59, 58), (58, 59, 61, 60), (57, 55, 91, 92), (60, 61, 63, 62), (62, 63, 1, 0), (6, 8, 164, 163), (79, 78, 110, 111), (13, 11, 69, 70), (31, 29, 78, 79), (49, 47, 87, 88), (5, 3, 64, 66), (23, 21, 74, 75), (41, 39, 83, 84), (59, 57, 92, 93), (15, 13, 70, 71), (33, 31, 79, 80), (51, 49, 88, 89), (7, 5, 66, 67), (25, 23, 75, 76), (43, 41, 84, 85), (61, 59, 93, 94), (17, 15, 71, 72), (35, 33, 80, 81), (53, 51, 89, 90), (9, 7, 67, 68), (27, 25, 76, 77), (45, 43, 85, 86), (63, 61, 94, 95), (19, 17, 72, 73), (37, 35, 81, 82), (55, 53, 90, 91), (11, 9, 68, 69), (29, 27, 77, 78), (47, 45, 86, 87), (3, 1, 65, 64), (1, 63, 95, 65), (21, 19, 73, 74), (39, 37, 82, 83), (143, 144, 272, 271), (66, 64, 96, 98), (93, 92, 124, 125), (80, 79, 111, 112), (67, 66, 98, 99), (94, 93, 125, 126), (81, 80, 112, 113), (68, 67, 99, 100), (95, 94, 126, 127), (82, 81, 113, 114), (69, 68, 100, 101), (65, 95, 127, 97), (83, 82, 114, 115), (70, 69, 101, 102), (84, 83, 115, 116), (71, 70, 102, 103), (85, 84, 116, 117), (72, 71, 103, 104), (86, 85, 117, 118), (73, 72, 104, 105), (87, 86, 118, 119), (74, 73, 105, 106), (88, 87, 119, 120), (75, 74, 106, 107), (89, 88, 120, 121), (76, 75, 107, 108), (90, 89, 121, 122), (77, 76, 108, 109), (91, 90, 122, 123), (78, 77, 109, 110), (64, 65, 97, 96), (92, 91, 123, 124), (128, 129, 159, 158, 157, 156, 155, 154, 153, 152, 151, 150, 149, 148, 147, 146, 145, 144, 143, 142, 141, 140, 139, 138, 137, 136, 135, 134, 133, 132, 131, 130), (96, 97, 225, 224), (123, 122, 250, 251), (142, 143, 271, 270), (122, 121, 249, 250), (141, 142, 270, 269), (121, 120, 248, 249), (140, 141, 269, 268), (120, 119, 247, 248), (139, 140, 268, 267), (119, 118, 246, 247), (138, 139, 267, 266), (118, 117, 245, 246), (137, 138, 266, 265), (117, 116, 244, 245), (136, 137, 265, 264), (116, 115, 243, 244), (135, 136, 264, 263), (115, 114, 242, 243), (134, 135, 263, 262), (114, 113, 241, 242), (133, 134, 262, 261), (159, 129, 257, 287), (113, 112, 240, 241), (132, 133, 261, 260), (158, 159, 287, 286), (112, 111, 239, 240), (131, 132, 260, 259), (157, 158, 286, 285), (111, 110, 238, 239), (130, 131, 259, 258), (156, 157, 285, 284), (163, 164, 196, 195), (24, 26, 173, 172), (42, 44, 182, 181), (60, 62, 191, 190), (16, 18, 169, 168), (34, 36, 178, 177), (52, 54, 187, 186), (8, 10, 165, 164), (26, 28, 174, 173), (44, 46, 183, 182), (0, 2, 161, 160), (62, 0, 160, 191), (18, 20, 170, 169), (36, 38, 179, 178), (54, 56, 188, 187), (10, 12, 166, 165), (28, 30, 175, 174), (46, 48, 184, 183), (2, 4, 162, 161), (20, 22, 171, 170), (38, 40, 180, 179), (56, 58, 189, 188), (12, 14, 167, 166), (30, 32, 176, 175), (48, 50, 185, 184), (4, 6, 163, 162), (22, 24, 172, 171), (40, 42, 181, 180), (58, 60, 190, 189), (14, 16, 168, 167), (32, 34, 177, 176), (50, 52, 186, 185), (194, 195, 291, 290), (190, 191, 223, 222), (177, 178, 210, 209), (164, 165, 197, 196), (191, 160, 192, 223), (178, 179, 211, 210), (165, 166, 198, 197), (179, 180, 212, 211), (166, 167, 199, 198), (180, 181, 213, 212), (167, 168, 200, 199), (181, 182, 214, 213), (168, 169, 201, 200), (182, 183, 215, 214), (169, 170, 202, 201), (183, 184, 216, 215), (170, 171, 203, 202), (184, 185, 217, 216), (171, 172, 204, 203), (185, 186, 218, 217), (172, 173, 205, 204), (186, 187, 219, 218), (173, 174, 206, 205), (160, 161, 193, 192), (187, 188, 220, 219), (174, 175, 207, 206), (161, 162, 194, 193), (188, 189, 221, 220), (175, 176, 208, 207), (162, 163, 195, 194), (189, 190, 222, 221), (176, 177, 209, 208), (249, 248, 280, 281), (236, 235, 267, 268), (250, 249, 281, 282), (237, 236, 268, 269), (251, 250, 282, 283), (238, 237, 269, 270), (224, 225, 257, 256), (252, 251, 283, 284), (239, 238, 270, 271), (226, 224, 256, 258), (253, 252, 284, 285), (240, 239, 271, 272), (227, 226, 258, 259), (254, 253, 285, 286), (241, 240, 272, 273), (228, 227, 259, 260), (255, 254, 286, 287), (242, 241, 273, 274), (229, 228, 260, 261), (225, 255, 287, 257), (243, 242, 274, 275), (230, 229, 261, 262), (244, 243, 275, 276), (231, 230, 262, 263), (245, 244, 276, 277), (232, 231, 263, 264), (246, 245, 277, 278), (233, 232, 264, 265), (247, 246, 278, 279), (234, 233, 265, 266), (248, 247, 279, 280), (235, 234, 266, 267), (124, 123, 251, 252), (98, 96, 224, 226), (144, 145, 273, 272), (125, 124, 252, 253), (99, 98, 226, 227), (145, 146, 274, 273), (126, 125, 253, 254), (100, 99, 227, 228), (146, 147, 275, 274), (127, 126, 254, 255), (101, 100, 228, 229), (147, 148, 276, 275), (97, 127, 255, 225), (102, 101, 229, 230), (148, 149, 277, 276), (103, 102, 230, 231), (149, 150, 278, 277), (104, 103, 231, 232), (150, 151, 279, 278), (105, 104, 232, 233), (151, 152, 280, 279), (106, 105, 233, 234), (152, 153, 281, 280), (107, 106, 234, 235), (153, 154, 282, 281), (108, 107, 235, 236), (154, 155, 283, 282), (129, 128, 256, 257), (109, 108, 236, 237), (155, 156, 284, 283), (128, 130, 258, 256), (110, 109, 237, 238), (288, 289, 290, 291, 292, 293, 294, 295, 296, 297, 298, 299, 300, 301, 302, 303, 304, 305, 306, 307, 308, 309, 310, 311, 312, 313, 314, 315, 316, 317, 318, 319), (221, 222, 318, 317), (208, 209, 305, 304), (195, 196, 292, 291), (222, 223, 319, 318), (209, 210, 306, 305), (196, 197, 293, 292), (223, 192, 288, 319), (210, 211, 307, 306), (197, 198, 294, 293), (211, 212, 308, 307), (198, 199, 295, 294), (212, 213, 309, 308), (199, 200, 296, 295), (213, 214, 310, 309), (200, 201, 297, 296), (214, 215, 311, 310), (201, 202, 298, 297), (215, 216, 312, 311), (202, 203, 299, 298), (216, 217, 313, 312), (203, 204, 300, 299), (217, 218, 314, 313), (204, 205, 301, 300), (218, 219, 315, 314), (205, 206, 302, 301), (192, 193, 289, 288), (219, 220, 316, 315), (206, 207, 303, 302), (193, 194, 290, 289), (220, 221, 317, 316), (207, 208, 304, 303)])
_uv = me_cylinder_004.uv_layers.new(name='UVMap')
_uv.uv.foreach_set('vector', [0.916, 0.9288, 0.916, 0.9288, 0.916, 0.9288, 0.916, 0.9288, 0.916, 0.9288, 0.916, 0.9288, 0.916, 0.9288, 0.916, 0.9288, 0.916, 0.9288, 0.916, 0.9288, 0.916, 0.9288, 0.916, 0.9288, 0.916, 0.9288, 0.916, 0.9288, 0.916, 0.9288, 0.916, 0.9288, 0.916, 0.9288, 0.916, 0.9288, 0.916, 0.9288, 0.916, 0.9288, 0.916, 0.9288, 0.916, 0.9288, 0.916, 0.9288, 0.916, 0.9288, 0.916, 0.9288, 0.916, 0.9288, 0.916, 0.9288, 0.916, 0.9288, 0.916, 0.9288, 0.916, 0.9288, 0.916, 0.9288, 0.916, 0.9288, 0.916, 0.9288, 0.916, 0.9288, 0.916, 0.9288, 0.916, 0.9288, 0.916, 0.9288, 0.916, 0.9288, 0.916, 0.9288, 0.916, 0.9288, 0.916, 0.9288, 0.916, 0.9288, 0.916, 0.9288, 0.916, 0.9288, 0.916, 0.9288, 0.916, 0.9288, 0.916, 0.9288, 0.916, 0.9288, 0.916, 0.9288, 0.916, 0.9288, 0.916, 0.9288, 0.916, 0.9288, 0.916, 0.9288, 0.916, 0.9288, 0.916, 0.9288, 0.916, 0.9288, 0.916, 0.9288, 0.916, 0.9288, 0.916, 0.9288, 0.916, 0.9288, 0.916, 0.9288, 0.916, 0.9288, 0.916, 0.9288, 0.916, 0.9288, 0.916, 0.9288, 0.916, 0.9288, 0.916, 0.9288, 0.916, 0.9288, 0.916, 0.9288, 0.916, 0.9288, 0.916, 0.9288, 0.916, 0.9288, 0.916, 0.9288, 0.916, 0.9288, 0.916, 0.9288, 0.916, 0.9288, 0.916, 0.9288, 0.916, 0.9288, 0.916, 0.9288, 0.916, 0.9288, 0.916, 0.9288, 0.916, 0.9288, 0.916, 0.9288, 0.916, 0.9288, 0.916, 0.9288, 0.916, 0.9288, 0.916, 0.9288, 0.916, 0.9288, 0.916, 0.9288, 0.916, 0.9288, 0.916, 0.9288, 0.916, 0.9288, 0.916, 0.9288, 0.916, 0.9288, 0.916, 0.9288, 0.916, 0.9288, 0.916, 0.9288, 0.916, 0.9288, 0.916, 0.9288, 0.916, 0.9288, 0.916, 0.9288, 0.916, 0.9288, 0.916, 0.9288, 0.916, 0.9288, 0.916, 0.9288, 0.916, 0.9288, 0.916, 0.9288, 0.916, 0.9288, 0.916, 0.9288, 0.916, 0.9288, 0.916, 0.9288, 0.916, 0.9288, 0.916, 0.9288, 0.916, 0.9288, 0.916, 0.9288, 0.916, 0.9288, 0.916, 0.9288, 0.916, 0.9288, 0.916, 0.9288, 0.916, 0.9288, 0.916, 0.9288, 0.916, 0.9288, 0.916, 0.9288, 0.916, 0.9288, 0.916, 0.9288, 0.916, 0.9288, 0.916, 0.9288, 0.916, 0.9288, 0.916, 0.9288, 0.916, 0.9288, 0.916, 0.9288, 0.916, 0.9288, 0.916, 0.9288, 0.916, 0.9288, 0.916, 0.9288, 0.916, 0.9288, 0.916, 0.9288, 0.916, 0.9288, 0.916, 0.9288, 0.916, 0.9288, 0.916, 0.9288, 0.916, 0.9288, 0.916, 0.9288, 0.916, 0.9288, 0.916, 0.9288, 0.916, 0.9288, 0.916, 0.9288, 0.916, 0.9288, 0.916, 0.9288, 0.916, 0.9288, 0.916, 0.9288, 0.916, 0.9288, 0.916, 0.9288, 0.916, 0.9288, 0.916, 0.9288, 0.916, 0.9288, 0.916, 0.9288, 0.916, 0.9288, 0.916, 0.9288, 0.916, 0.9288, 0.916, 0.9288, 0.916, 0.9288, 0.916, 0.9288, 0.916, 0.9288, 0.916, 0.9288, 0.916, 0.9288, 0.916, 0.9288, 0.916, 0.9288, 0.916, 0.9288, 0.916, 0.9288, 0.916, 0.9288, 0.916, 0.9288, 0.916, 0.9288, 0.916, 0.9288, 0.916, 0.9288, 0.916, 0.9288, 0.916, 0.9288, 0.916, 0.9288, 0.916, 0.9288, 0.916, 0.9288, 0.916, 0.9288, 0.916, 0.9288, 0.916, 0.9288, 0.916, 0.9288, 0.916, 0.9288, 0.916, 0.9288, 0.916, 0.9288, 0.916, 0.9288, 0.916, 0.9288, 0.916, 0.9288, 0.916, 0.9288, 0.916, 0.9288, 0.916, 0.9288, 0.916, 0.9288, 0.916, 0.9288, 0.916, 0.9288, 0.916, 0.9288, 0.916, 0.9288, 0.916, 0.9288, 0.916, 0.9288, 0.916, 0.9288, 0.916, 0.9288, 0.916, 0.9288, 0.916, 0.9288, 0.916, 0.9288, 0.916, 0.9288, 0.916, 0.9288, 0.916, 0.9288, 0.916, 0.9288, 0.916, 0.9288, 0.916, 0.9288, 0.916, 0.9288, 0.916, 0.9288, 0.916, 0.9288, 0.916, 0.9288, 0.916, 0.9288, 0.916, 0.9288, 0.916, 0.9288, 0.916, 0.9288, 0.916, 0.9288, 0.916, 0.9288, 0.916, 0.9288, 0.916, 0.9288, 0.916, 0.9288, 0.916, 0.9288, 0.916, 0.9288, 0.916, 0.9288, 0.916, 0.9288, 0.916, 0.9288, 0.916, 0.9288, 0.916, 0.9288, 0.916, 0.9288, 0.916, 0.9288, 0.916, 0.9288, 0.916, 0.9288, 0.916, 0.9288, 0.916, 0.9288, 0.916, 0.9288, 0.916, 0.9288, 0.916, 0.9288, 0.916, 0.9288, 0.916, 0.9288, 0.916, 0.9288, 0.916, 0.9288, 0.916, 0.9288, 0.916, 0.9288, 0.916, 0.9288, 0.916, 0.9288, 0.916, 0.9288, 0.916, 0.9288, 0.916, 0.9288, 0.916, 0.9288, 0.916, 0.9288, 0.916, 0.9288, 0.916, 0.9288, 0.916, 0.9288, 0.916, 0.9288, 0.916, 0.9288, 0.916, 0.9288, 0.916, 0.9288, 0.916, 0.9288, 0.916, 0.9288, 0.916, 0.9288, 0.916, 0.9288, 0.916, 0.9288, 0.916, 0.9288, 0.916, 0.9288, 0.916, 0.9288, 0.916, 0.9288, 0.916, 0.9288, 0.916, 0.9288, 0.916, 0.9288, 0.916, 0.9288, 0.916, 0.9288, 0.916, 0.9288, 0.916, 0.9288, 0.916, 0.9288, 0.916, 0.9288, 0.916, 0.9288, 0.916, 0.9288, 0.916, 0.9288, 0.916, 0.9288, 0.916, 0.9288, 0.916, 0.9288, 0.916, 0.9288, 0.916, 0.9288, 0.916, 0.9288, 0.916, 0.9288, 0.916, 0.9288, 0.916, 0.9288, 0.916, 0.9288, 0.916, 0.9288, 0.916, 0.9288, 0.916, 0.9288, 0.916, 0.9288, 0.916, 0.9288, 0.916, 0.9288, 0.916, 0.9288, 0.916, 0.9288, 0.916, 0.9288, 0.916, 0.9288, 0.916, 0.9288, 0.916, 0.9288, 0.916, 0.9288, 0.916, 0.9288, 0.916, 0.9288, 0.916, 0.9288, 0.916, 0.9288, 0.916, 0.9288, 0.916, 0.9288, 0.916, 0.9288, 0.916, 0.9288, 0.916, 0.9288, 0.916, 0.9288, 0.916, 0.9288, 0.916, 0.9288, 0.916, 0.9288, 0.916, 0.9288, 0.916, 0.9288, 0.916, 0.9288, 0.916, 0.9288, 0.916, 0.9288, 0.916, 0.9288, 0.916, 0.9288, 0.916, 0.9288, 0.916, 0.9288, 0.916, 0.9288, 0.916, 0.9288, 0.916, 0.9288, 0.916, 0.9288, 0.916, 0.9288, 0.916, 0.9288, 0.916, 0.9288, 0.916, 0.9288, 0.916, 0.9288, 0.916, 0.9288, 0.916, 0.9288, 0.916, 0.9288, 0.916, 0.9288, 0.916, 0.9288, 0.916, 0.9288, 0.916, 0.9288, 0.916, 0.9288, 0.916, 0.9288, 0.916, 0.9288, 0.916, 0.9288, 0.916, 0.9288, 0.916, 0.9288, 0.916, 0.9288, 0.916, 0.9288, 0.916, 0.9288, 0.916, 0.9288, 0.916, 0.9288, 0.916, 0.9288, 0.916, 0.9288, 0.916, 0.9288, 0.916, 0.9288, 0.916, 0.9288, 0.916, 0.9288, 0.916, 0.9288, 0.916, 0.9288, 0.916, 0.9288, 0.916, 0.9288, 0.916, 0.9288, 0.916, 0.9288, 0.916, 0.9288, 0.916, 0.9288, 0.916, 0.9288, 0.916, 0.9288, 0.916, 0.9288, 0.916, 0.9288, 0.916, 0.9288, 0.916, 0.9288, 0.916, 0.9288, 0.916, 0.9288, 0.916, 0.9288, 0.916, 0.9288, 0.916, 0.9288, 0.916, 0.9288, 0.916, 0.9288, 0.916, 0.9288, 0.916, 0.9288, 0.916, 0.9288, 0.916, 0.9288, 0.916, 0.9288, 0.916, 0.9288, 0.916, 0.9288, 0.916, 0.9288, 0.916, 0.9288, 0.916, 0.9288, 0.916, 0.9288, 0.916, 0.9288, 0.916, 0.9288, 0.916, 0.9288, 0.916, 0.9288, 0.916, 0.9288, 0.916, 0.9288, 0.916, 0.9288, 0.916, 0.9288, 0.916, 0.9288, 0.916, 0.9288, 0.916, 0.9288, 0.916, 0.9288, 0.916, 0.9288, 0.916, 0.9288, 0.916, 0.9288, 0.916, 0.9288, 0.916, 0.9288, 0.916, 0.9288, 0.916, 0.9288, 0.916, 0.9288, 0.916, 0.9288, 0.916, 0.9288, 0.916, 0.9288, 0.916, 0.9288, 0.916, 0.9288, 0.916, 0.9288, 0.916, 0.9288, 0.916, 0.9288, 0.916, 0.9288, 0.916, 0.9288, 0.916, 0.9288, 0.916, 0.9288, 0.916, 0.9288, 0.916, 0.9288, 0.916, 0.9288, 0.916, 0.9288, 0.916, 0.9288, 0.916, 0.9288, 0.916, 0.9288, 0.916, 0.9288, 0.916, 0.9288, 0.916, 0.9288, 0.916, 0.9288, 0.916, 0.9288, 0.916, 0.9288, 0.916, 0.9288, 0.916, 0.9288, 0.916, 0.9288, 0.916, 0.9288, 0.916, 0.9288, 0.916, 0.9288, 0.916, 0.9288, 0.916, 0.9288, 0.916, 0.9288, 0.916, 0.9288, 0.916, 0.9288, 0.916, 0.9288, 0.916, 0.9288, 0.916, 0.9288, 0.916, 0.9288, 0.916, 0.9288, 0.916, 0.9288, 0.916, 0.9288, 0.916, 0.9288, 0.916, 0.9288, 0.916, 0.9288, 0.916, 0.9288, 0.916, 0.9288, 0.916, 0.9288, 0.916, 0.9288, 0.916, 0.9288, 0.916, 0.9288, 0.916, 0.9288, 0.916, 0.9288, 0.916, 0.9288, 0.916, 0.9288, 0.916, 0.9288, 0.916, 0.9288, 0.916, 0.9288, 0.916, 0.9288, 0.916, 0.9288, 0.916, 0.9288, 0.916, 0.9288, 0.916, 0.9288, 0.916, 0.9288, 0.916, 0.9288, 0.916, 0.9288, 0.916, 0.9288, 0.916, 0.9288, 0.916, 0.9288, 0.916, 0.9288, 0.916, 0.9288, 0.916, 0.9288, 0.916, 0.9288, 0.916, 0.9288, 0.916, 0.9288, 0.916, 0.9288, 0.916, 0.9288, 0.916, 0.9288, 0.916, 0.9288, 0.916, 0.9288, 0.916, 0.9288, 0.916, 0.9288, 0.916, 0.9288, 0.916, 0.9288, 0.916, 0.9288, 0.916, 0.9288, 0.916, 0.9288, 0.916, 0.9288, 0.916, 0.9288, 0.916, 0.9288, 0.916, 0.9288, 0.916, 0.9288, 0.916, 0.9288, 0.916, 0.9288, 0.916, 0.9288, 0.916, 0.9288, 0.916, 0.9288, 0.916, 0.9288, 0.916, 0.9288, 0.916, 0.9288, 0.916, 0.9288, 0.916, 0.9288, 0.916, 0.9288, 0.916, 0.9288, 0.916, 0.9288, 0.916, 0.9288, 0.916, 0.9288, 0.916, 0.9288, 0.916, 0.9288, 0.916, 0.9288, 0.916, 0.9288, 0.916, 0.9288, 0.916, 0.9288, 0.916, 0.9288, 0.916, 0.9288, 0.916, 0.9288, 0.916, 0.9288, 0.916, 0.9288, 0.916, 0.9288, 0.916, 0.9288, 0.916, 0.9288, 0.916, 0.9288, 0.916, 0.9288, 0.916, 0.9288, 0.916, 0.9288, 0.916, 0.9288, 0.916, 0.9288, 0.916, 0.9288, 0.916, 0.9288, 0.916, 0.9288, 0.916, 0.9288, 0.916, 0.9288, 0.916, 0.9288, 0.916, 0.9288, 0.916, 0.9288, 0.916, 0.9288, 0.916, 0.9288, 0.916, 0.9288, 0.916, 0.9288, 0.916, 0.9288, 0.916, 0.9288, 0.916, 0.9288, 0.916, 0.9288, 0.916, 0.9288, 0.916, 0.9288, 0.916, 0.9288, 0.916, 0.9288, 0.916, 0.9288, 0.916, 0.9288, 0.916, 0.9288, 0.916, 0.9288, 0.916, 0.9288, 0.916, 0.9288, 0.916, 0.9288, 0.916, 0.9288, 0.916, 0.9288, 0.916, 0.9288, 0.916, 0.9288, 0.916, 0.9288, 0.916, 0.9288, 0.916, 0.9288, 0.916, 0.9288, 0.916, 0.9288, 0.916, 0.9288, 0.916, 0.9288, 0.916, 0.9288, 0.916, 0.9288, 0.916, 0.9288, 0.916, 0.9288, 0.916, 0.9288, 0.916, 0.9288, 0.916, 0.9288, 0.916, 0.9288, 0.916, 0.9288, 0.916, 0.9288, 0.916, 0.9288, 0.916, 0.9288, 0.916, 0.9288, 0.916, 0.9288, 0.916, 0.9288, 0.916, 0.9288, 0.916, 0.9288, 0.916, 0.9288, 0.916, 0.9288, 0.916, 0.9288, 0.916, 0.9288, 0.916, 0.9288, 0.916, 0.9288, 0.916, 0.9288, 0.916, 0.9288, 0.916, 0.9288, 0.916, 0.9288, 0.916, 0.9288, 0.916, 0.9288, 0.916, 0.9288, 0.916, 0.9288, 0.916, 0.9288, 0.916, 0.9288, 0.916, 0.9288, 0.916, 0.9288, 0.916, 0.9288, 0.916, 0.9288, 0.916, 0.9288, 0.916, 0.9288, 0.916, 0.9288, 0.916, 0.9288, 0.916, 0.9288, 0.916, 0.9288, 0.916, 0.9288, 0.916, 0.9288, 0.916, 0.9288, 0.916, 0.9288, 0.916, 0.9288, 0.916, 0.9288, 0.916, 0.9288, 0.916, 0.9288, 0.916, 0.9288, 0.916, 0.9288, 0.916, 0.9288, 0.916, 0.9288, 0.916, 0.9288, 0.916, 0.9288, 0.916, 0.9288, 0.916, 0.9288, 0.916, 0.9288, 0.916, 0.9288, 0.916, 0.9288, 0.916, 0.9288, 0.916, 0.9288, 0.916, 0.9288, 0.916, 0.9288, 0.916, 0.9288, 0.916, 0.9288, 0.916, 0.9288, 0.916, 0.9288, 0.916, 0.9288, 0.916, 0.9288, 0.916, 0.9288, 0.916, 0.9288, 0.916, 0.9288, 0.916, 0.9288, 0.916, 0.9288, 0.916, 0.9288, 0.916, 0.9288, 0.916, 0.9288, 0.916, 0.9288, 0.916, 0.9288, 0.916, 0.9288, 0.916, 0.9288, 0.916, 0.9288, 0.916, 0.9288, 0.916, 0.9288, 0.916, 0.9288, 0.916, 0.9288, 0.916, 0.9288, 0.916, 0.9288, 0.916, 0.9288, 0.916, 0.9288, 0.916, 0.9288, 0.916, 0.9288, 0.916, 0.9288, 0.916, 0.9288, 0.916, 0.9288, 0.916, 0.9288, 0.916, 0.9288, 0.916, 0.9288, 0.916, 0.9288, 0.916, 0.9288, 0.916, 0.9288, 0.916, 0.9288, 0.916, 0.9288, 0.916, 0.9288, 0.916, 0.9288, 0.916, 0.9288, 0.916, 0.9288, 0.916, 0.9288, 0.916, 0.9288, 0.916, 0.9288, 0.916, 0.9288, 0.916, 0.9288, 0.916, 0.9288, 0.916, 0.9288, 0.916, 0.9288, 0.916, 0.9288, 0.916, 0.9288, 0.916, 0.9288, 0.916, 0.9288, 0.916, 0.9288, 0.916, 0.9288, 0.916, 0.9288, 0.916, 0.9288, 0.916, 0.9288, 0.916, 0.9288, 0.916, 0.9288, 0.916, 0.9288, 0.916, 0.9288, 0.916, 0.9288, 0.916, 0.9288, 0.916, 0.9288, 0.916, 0.9288, 0.916, 0.9288, 0.916, 0.9288, 0.916, 0.9288, 0.916, 0.9288, 0.916, 0.9288, 0.916, 0.9288, 0.916, 0.9288, 0.916, 0.9288, 0.916, 0.9288, 0.916, 0.9288, 0.916, 0.9288, 0.916, 0.9288, 0.916, 0.9288, 0.916, 0.9288, 0.916, 0.9288, 0.916, 0.9288, 0.916, 0.9288, 0.916, 0.9288, 0.916, 0.9288, 0.916, 0.9288, 0.916, 0.9288, 0.916, 0.9288, 0.916, 0.9288, 0.916, 0.9288, 0.916, 0.9288, 0.916, 0.9288, 0.916, 0.9288, 0.916, 0.9288, 0.916, 0.9288, 0.916, 0.9288, 0.916, 0.9288, 0.916, 0.9288, 0.916, 0.9288, 0.916, 0.9288, 0.916, 0.9288, 0.916, 0.9288, 0.916, 0.9288, 0.916, 0.9288, 0.916, 0.9288, 0.916, 0.9288, 0.916, 0.9288, 0.916, 0.9288, 0.916, 0.9288, 0.916, 0.9288, 0.916, 0.9288, 0.916, 0.9288, 0.916, 0.9288, 0.916, 0.9288, 0.916, 0.9288, 0.916, 0.9288, 0.916, 0.9288, 0.916, 0.9288, 0.916, 0.9288, 0.916, 0.9288, 0.916, 0.9288, 0.916, 0.9288, 0.916, 0.9288, 0.916, 0.9288, 0.916, 0.9288, 0.916, 0.9288, 0.916, 0.9288, 0.916, 0.9288, 0.916, 0.9288, 0.916, 0.9288, 0.916, 0.9288, 0.916, 0.9288, 0.916, 0.9288, 0.916, 0.9288, 0.916, 0.9288, 0.916, 0.9288, 0.916, 0.9288, 0.916, 0.9288, 0.916, 0.9288, 0.916, 0.9288, 0.916, 0.9288, 0.916, 0.9288, 0.916, 0.9288, 0.916, 0.9288, 0.916, 0.9288, 0.916, 0.9288, 0.916, 0.9288, 0.916, 0.9288, 0.916, 0.9288, 0.916, 0.9288, 0.916, 0.9288, 0.916, 0.9288, 0.916, 0.9288, 0.916, 0.9288, 0.916, 0.9288, 0.916, 0.9288, 0.916, 0.9288, 0.916, 0.9288, 0.916, 0.9288, 0.916, 0.9288, 0.916, 0.9288, 0.916, 0.9288, 0.916, 0.9288, 0.916, 0.9288, 0.916, 0.9288, 0.916, 0.9288, 0.916, 0.9288, 0.916, 0.9288, 0.916, 0.9288, 0.916, 0.9288, 0.916, 0.9288, 0.916, 0.9288, 0.916, 0.9288, 0.916, 0.9288, 0.916, 0.9288, 0.916, 0.9288, 0.916, 0.9288, 0.916, 0.9288, 0.916, 0.9288, 0.916, 0.9288, 0.916, 0.9288, 0.916, 0.9288, 0.916, 0.9288, 0.916, 0.9288, 0.916, 0.9288, 0.916, 0.9288, 0.916, 0.9288, 0.916, 0.9288, 0.916, 0.9288, 0.916, 0.9288, 0.916, 0.9288, 0.916, 0.9288, 0.916, 0.9288, 0.916, 0.9288, 0.916, 0.9288, 0.916, 0.9288, 0.916, 0.9288, 0.916, 0.9288, 0.916, 0.9288, 0.916, 0.9288, 0.916, 0.9288, 0.916, 0.9288, 0.916, 0.9288, 0.916, 0.9288, 0.916, 0.9288, 0.916, 0.9288, 0.916, 0.9288, 0.916, 0.9288, 0.916, 0.9288, 0.916, 0.9288, 0.916, 0.9288, 0.916, 0.9288, 0.916, 0.9288, 0.916, 0.9288, 0.916, 0.9288, 0.916, 0.9288, 0.916, 0.9288, 0.916, 0.9288, 0.916, 0.9288, 0.916, 0.9288, 0.916, 0.9288, 0.916, 0.9288, 0.916, 0.9288, 0.916, 0.9288, 0.916, 0.9288, 0.916, 0.9288, 0.916, 0.9288, 0.916, 0.9288, 0.916, 0.9288, 0.916, 0.9288, 0.916, 0.9288, 0.916, 0.9288, 0.916, 0.9288, 0.916, 0.9288, 0.916, 0.9288, 0.916, 0.9288, 0.916, 0.9288, 0.916, 0.9288, 0.916, 0.9288, 0.916, 0.9288, 0.916, 0.9288, 0.916, 0.9288, 0.916, 0.9288, 0.916, 0.9288, 0.916, 0.9288, 0.916, 0.9288, 0.916, 0.9288, 0.916, 0.9288, 0.916, 0.9288, 0.916, 0.9288, 0.916, 0.9288, 0.916, 0.9288, 0.916, 0.9288, 0.916, 0.9288, 0.916, 0.9288, 0.916, 0.9288, 0.916, 0.9288, 0.916, 0.9288, 0.916, 0.9288, 0.916, 0.9288, 0.916, 0.9288, 0.916, 0.9288, 0.916, 0.9288, 0.916, 0.9288, 0.916, 0.9288, 0.916, 0.9288, 0.916, 0.9288, 0.916, 0.9288, 0.916, 0.9288, 0.916, 0.9288, 0.916, 0.9288, 0.916, 0.9288, 0.916, 0.9288, 0.916, 0.9288, 0.916, 0.9288, 0.916, 0.9288, 0.916, 0.9288, 0.916, 0.9288, 0.916, 0.9288, 0.916, 0.9288, 0.916, 0.9288, 0.916, 0.9288, 0.916, 0.9288, 0.916, 0.9288, 0.916, 0.9288, 0.916, 0.9288, 0.916, 0.9288, 0.916, 0.9288, 0.916, 0.9288, 0.916, 0.9288, 0.916, 0.9288, 0.916, 0.9288, 0.916, 0.9288, 0.916, 0.9288, 0.916, 0.9288, 0.916, 0.9288, 0.916, 0.9288, 0.916, 0.9288, 0.916, 0.9288, 0.916, 0.9288, 0.916, 0.9288, 0.916, 0.9288, 0.916, 0.9288, 0.916, 0.9288, 0.916, 0.9288, 0.916, 0.9288, 0.916, 0.9288, 0.916, 0.9288, 0.916, 0.9288, 0.916, 0.9288, 0.916, 0.9288, 0.916, 0.9288, 0.916, 0.9288, 0.916, 0.9288, 0.916, 0.9288, 0.916, 0.9288, 0.916, 0.9288, 0.916, 0.9288, 0.916, 0.9288, 0.916, 0.9288, 0.916, 0.9288, 0.916, 0.9288, 0.916, 0.9288, 0.916, 0.9288, 0.916, 0.9288, 0.916, 0.9288, 0.916, 0.9288, 0.916, 0.9288, 0.916, 0.9288, 0.916, 0.9288, 0.916, 0.9288, 0.916, 0.9288, 0.916, 0.9288, 0.916, 0.9288, 0.916, 0.9288, 0.916, 0.9288, 0.916, 0.9288, 0.916, 0.9288, 0.916, 0.9288, 0.916, 0.9288, 0.916, 0.9288, 0.916, 0.9288, 0.916, 0.9288, 0.916, 0.9288, 0.916, 0.9288, 0.916, 0.9288, 0.916, 0.9288, 0.916, 0.9288, 0.916, 0.9288, 0.916, 0.9288, 0.916, 0.9288, 0.916, 0.9288, 0.916, 0.9288, 0.916, 0.9288, 0.916, 0.9288, 0.916, 0.9288, 0.916, 0.9288, 0.916, 0.9288, 0.916, 0.9288, 0.916, 0.9288, 0.916, 0.9288, 0.916, 0.9288, 0.916, 0.9288, 0.916, 0.9288, 0.916, 0.9288, 0.916, 0.9288, 0.916, 0.9288, 0.916, 0.9288, 0.916, 0.9288, 0.916, 0.9288, 0.916, 0.9288, 0.916, 0.9288, 0.916, 0.9288, 0.916, 0.9288, 0.916, 0.9288, 0.916, 0.9288, 0.916, 0.9288, 0.916, 0.9288, 0.916, 0.9288, 0.916, 0.9288, 0.916, 0.9288, 0.916, 0.9288, 0.916, 0.9288, 0.916, 0.9288, 0.916, 0.9288, 0.916, 0.9288, 0.916, 0.9288, 0.916, 0.9288, 0.916, 0.9288, 0.916, 0.9288, 0.916, 0.9288, 0.916, 0.9288, 0.916, 0.9288, 0.916, 0.9288, 0.916, 0.9288, 0.916, 0.9288, 0.916, 0.9288, 0.916, 0.9288, 0.916, 0.9288, 0.916, 0.9288, 0.916, 0.9288, 0.916, 0.9288, 0.916, 0.9288, 0.916, 0.9288, 0.916, 0.9288, 0.916, 0.9288, 0.916, 0.9288, 0.916, 0.9288, 0.916, 0.9288, 0.916, 0.9288, 0.916, 0.9288, 0.916, 0.9288, 0.916, 0.9288, 0.916, 0.9288, 0.916, 0.9288, 0.916, 0.9288, 0.916, 0.9288, 0.916, 0.9288, 0.916, 0.9288, 0.916, 0.9288, 0.916, 0.9288, 0.916, 0.9288, 0.916, 0.9288, 0.916, 0.9288, 0.916, 0.9288, 0.916, 0.9288, 0.916, 0.9288, 0.916, 0.9288, 0.916, 0.9288, 0.916, 0.9288, 0.916, 0.9288, 0.916, 0.9288, 0.916, 0.9288, 0.916, 0.9288, 0.916, 0.9288, 0.916, 0.9288, 0.916, 0.9288, 0.916, 0.9288, 0.916, 0.9288, 0.916, 0.9288, 0.916, 0.9288, 0.916, 0.9288, 0.916, 0.9288, 0.916, 0.9288, 0.916, 0.9288, 0.916, 0.9288, 0.916, 0.9288, 0.916, 0.9288, 0.916, 0.9288, 0.916, 0.9288, 0.916, 0.9288, 0.916, 0.9288, 0.916, 0.9288, 0.916, 0.9288, 0.916, 0.9288, 0.916, 0.9288, 0.916, 0.9288, 0.916, 0.9288, 0.916, 0.9288, 0.916, 0.9288, 0.916, 0.9288, 0.916, 0.9288, 0.916, 0.9288, 0.916, 0.9288, 0.916, 0.9288, 0.916, 0.9288, 0.916, 0.9288, 0.916, 0.9288, 0.916, 0.9288, 0.916, 0.9288, 0.916, 0.9288, 0.916, 0.9288, 0.916, 0.9288, 0.916, 0.9288, 0.916, 0.9288, 0.916, 0.9288, 0.916, 0.9288, 0.916, 0.9288, 0.916, 0.9288, 0.916, 0.9288, 0.916, 0.9288, 0.916, 0.9288, 0.916, 0.9288, 0.916, 0.9288, 0.916, 0.9288, 0.916, 0.9288, 0.916, 0.9288, 0.916, 0.9288, 0.916, 0.9288, 0.916, 0.9288, 0.916, 0.9288, 0.916, 0.9288, 0.916, 0.9288, 0.916, 0.9288, 0.916, 0.9288, 0.916, 0.9288, 0.916, 0.9288, 0.916, 0.9288, 0.916, 0.9288, 0.916, 0.9288, 0.916, 0.9288, 0.916, 0.9288, 0.916, 0.9288, 0.916, 0.9288, 0.916, 0.9288, 0.916, 0.9288, 0.916, 0.9288, 0.916, 0.9288, 0.916, 0.9288, 0.916, 0.9288, 0.916, 0.9288, 0.916, 0.9288, 0.916, 0.9288, 0.916, 0.9288, 0.916, 0.9288, 0.916, 0.9288, 0.916, 0.9288, 0.916, 0.9288, 0.916, 0.9288, 0.916, 0.9288, 0.916, 0.9288, 0.916, 0.9288, 0.916, 0.9288, 0.916, 0.9288, 0.916, 0.9288, 0.916, 0.9288, 0.916, 0.9288, 0.916, 0.9288, 0.916, 0.9288, 0.916, 0.9288, 0.916, 0.9288, 0.916, 0.9288, 0.916, 0.9288, 0.916, 0.9288, 0.916, 0.9288, 0.916, 0.9288, 0.916, 0.9288, 0.916, 0.9288, 0.916, 0.9288, 0.916, 0.9288, 0.916, 0.9288, 0.916, 0.9288, 0.916, 0.9288, 0.916, 0.9288, 0.916, 0.9288, 0.916, 0.9288, 0.916, 0.9288, 0.916, 0.9288, 0.916, 0.9288, 0.916, 0.9288, 0.916, 0.9288, 0.916, 0.9288, 0.916, 0.9288, 0.916, 0.9288, 0.916, 0.9288, 0.916, 0.9288, 0.916, 0.9288, 0.916, 0.9288, 0.916, 0.9288, 0.916, 0.9288, 0.916, 0.9288, 0.916, 0.9288, 0.916, 0.9288, 0.916, 0.9288, 0.916, 0.9288, 0.916, 0.9288, 0.916, 0.9288, 0.916, 0.9288, 0.916, 0.9288, 0.916, 0.9288])
me_cylinder_004.materials.append(mat_material_006)
me_cylinder_004.use_remesh_fix_poles = True
me_cylinder_004.use_remesh_preserve_attributes = False
me_cylinder_004.update()

# ---- objects
ob_cube = bpy.data.objects.new('Cube', me_cube)
ob_light = bpy.data.objects.new('Light', light_light)
ob_camera = bpy.data.objects.new('Camera', cam_camera)
ob_cylinder = bpy.data.objects.new('Cylinder', me_cylinder)
ob_cube_001 = bpy.data.objects.new('Cube.001', me_cube_001)
ob_cylinder_001 = bpy.data.objects.new('Cylinder.001', me_cylinder_004)

# ---- transforms, parenting, visibility, modifiers, constraints
ob_cube.location = (0.0, -1.055, 3.86)
ob_cube.scale = (0.2273, 2.693, 0.594)
ob_cube.lock_rotations_4d = False
ob_cube.empty_display_type = 'ARROWS'
ob_cube.lineart.crease_threshold = 0.0
ob_light.location = (4.076, 1.005, 6.159)
ob_light.rotation_euler = (0.6503, 0.05522, 1.866)
ob_light.lock_rotations_4d = False
ob_light.empty_display_type = 'ARROWS'
ob_light.color = (0.0, 0.0, 0.0, 0.0)
ob_light.lineart.crease_threshold = 0.0
ob_camera.location = (10.33, -0.8723, 7.496)
ob_camera.rotation_euler = (1.109, -0.0, 1.577)
ob_camera.lock_rotations_4d = False
ob_camera.empty_display_type = 'ARROWS'
ob_camera.color = (0.0, 0.0, 0.0, 0.0)
ob_camera.display_type = 'WIRE'
ob_camera.lineart.crease_threshold = 0.0
ob_cylinder.location = (0.0, -3.873, 2.289)
ob_cylinder.scale = (0.1616, 0.1405, 2.137)
ob_cube_001.location = (0.0, -1.055, -0.004013)
ob_cube_001.rotation_euler = (0.0, 1.571, 0.0)
ob_cube_001.scale = (0.07422, 3.188, 0.594)
ob_cube_001.lock_rotations_4d = False
ob_cube_001.empty_display_type = 'ARROWS'
ob_cube_001.lineart.crease_threshold = 0.0
ob_cylinder_001.location = (0.0, 1.753, 2.289)
ob_cylinder_001.scale = (0.1616, 0.1405, 2.137)

# ---- collection membership
col_collection.objects.link(ob_cube)
col_collection.objects.link(ob_light)
col_collection.objects.link(ob_camera)
col_collection.objects.link(ob_cylinder)
col_collection.objects.link(ob_cube_001)
col_collection.objects.link(ob_cylinder_001)

# ---- scene / render settings (as saved in the file)
scene.camera = ob_camera
scene.frame_start = 1; scene.frame_end = 250; scene.frame_set(2)
scene.render.engine = 'BLENDER_EEVEE_NEXT'
scene.cycles.sampling_pattern = 'TABULATED_SOBOL'
scene.cycles.use_light_tree = False
scene.view_settings.view_transform = 'Filmic'
bpy.context.view_layer.update()
